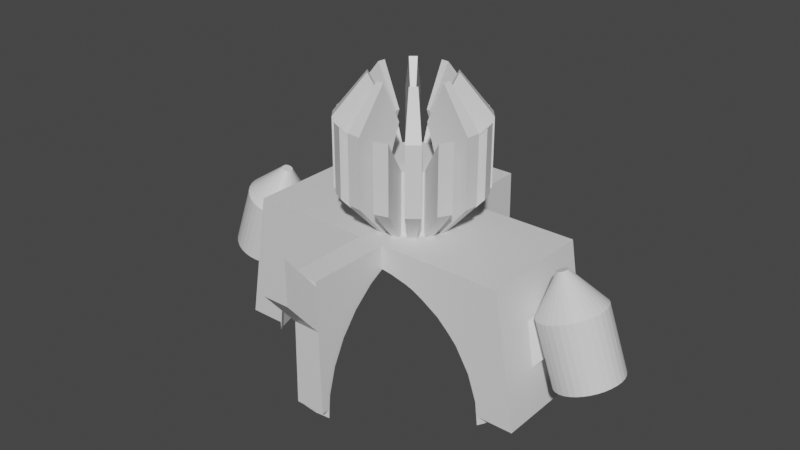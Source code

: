 # Source: Robot.blend  (saved by Blender 3.0.42; exported with 4.5.12 LTS)
import bpy
from mathutils import Matrix  # noqa: F401  (used for matrix-valued properties, if any)

bpy.ops.wm.read_factory_settings(use_empty=True)
scene = bpy.context.scene
scene.name = 'Scene'

# ---- collections
col_collection = bpy.data.collections.new('Collection'); scene.collection.children.link(col_collection)

# ---- materials (node trees are filled in below, after node groups)
mat_primary = bpy.data.materials.new('Primary')
mat_primary.alpha_threshold = 0.0
mat_primary.use_transparent_shadow = False
mat_primary.line_color = (0.0, 0.0, 0.0, 1.0)
mat_second = bpy.data.materials.new('Second')
mat_second.alpha_threshold = 0.0
mat_second.use_transparent_shadow = False
mat_second.line_color = (0.0, 0.0, 0.0, 1.0)
mat_third = bpy.data.materials.new('Third')
mat_third.use_transparent_shadow = False

# ---- material node trees
mat_primary.use_nodes = True; mat_primary.node_tree.nodes.clear()
_N = mat_primary.node_tree.nodes; _L = mat_primary.node_tree.links
n0 = _N.new('ShaderNodeOutputMaterial'); n0.name = 'Material Output'; n0.location = (300, 300)
n1 = _N.new('ShaderNodeBsdfPrincipled'); n1.name = 'Principled BSDF'; n1.location = (10, 300)
n1.distribution = 'GGX'
n1.subsurface_method = 'RANDOM_WALK_SKIN'
n1.inputs[2].default_value = 0.4
n1.inputs[3].default_value = 1.45
n1.inputs[27].default_value = (0.0, 0.0, 0.0, 1.0)
n1.inputs[28].default_value = 1.0
_L.new(n1.outputs[0], n0.inputs[0])
n0.is_active_output = True
mat_second.use_nodes = True; mat_second.node_tree.nodes.clear()
_N = mat_second.node_tree.nodes; _L = mat_second.node_tree.links
n0 = _N.new('ShaderNodeOutputMaterial'); n0.name = 'Material Output'; n0.location = (300, 300)
n1 = _N.new('ShaderNodeBsdfPrincipled'); n1.name = 'Principled BSDF'; n1.location = (10, 300)
n1.distribution = 'GGX'
n1.subsurface_method = 'RANDOM_WALK_SKIN'
n1.inputs[2].default_value = 0.4
n1.inputs[3].default_value = 1.45
n1.inputs[27].default_value = (0.0, 0.0, 0.0, 1.0)
n1.inputs[28].default_value = 1.0
_L.new(n1.outputs[0], n0.inputs[0])
n0.is_active_output = True
mat_third.use_nodes = True; mat_third.node_tree.nodes.clear()
_N = mat_third.node_tree.nodes; _L = mat_third.node_tree.links
n0 = _N.new('ShaderNodeBsdfPrincipled'); n0.name = 'Principled BSDF'; n0.location = (10, 300)
n0.distribution = 'GGX'
n0.subsurface_method = 'RANDOM_WALK_SKIN'
n0.inputs[3].default_value = 1.45
n0.inputs[27].default_value = (0.0, 0.0, 0.0, 1.0)
n0.inputs[28].default_value = 1.0
n1 = _N.new('ShaderNodeOutputMaterial'); n1.name = 'Material Output'; n1.location = (300, 300)
_L.new(n0.outputs[0], n1.inputs[0])
n1.is_active_output = True

# ---- world
world_world = bpy.data.worlds.new('World'); scene.world = world_world
world_world.use_nodes = True; world_world.node_tree.nodes.clear()
_N = world_world.node_tree.nodes; _L = world_world.node_tree.links
n0 = _N.new('ShaderNodeOutputWorld'); n0.name = 'World Output'; n0.location = (300, 300)
n1 = _N.new('ShaderNodeBackground'); n1.name = 'Background'; n1.location = (10, 300)
n1.inputs[0].default_value = (0.05088, 0.05088, 0.05088, 1.0)
_L.new(n1.outputs[0], n0.inputs[0])
n0.is_active_output = True
world_world.color = (0.05088, 0.05088, 0.05088)
world_world.use_sun_shadow = False
world_world.sun_shadow_jitter_overblur = 0.0

# ---- meshes
me_cube_001 = bpy.data.meshes.new('Cube.001')
me_cube_001.from_pydata([(1.165, -0.4303, 0.01932), (1.0, -0.4303, 1.0), (-1.165, -0.4303, 0.01932), (-1.0, -0.4303, 1.0), (1.165, 0.4303, 0.01932), (1.0, 0.4303, 1.0), (-1.165, 0.4303, 0.01932), (-1.0, 0.4303, 1.0), (0.09468, -0.4303, 1.0), (-0.09468, -0.4303, 1.0), (-0.09468, 0.4303, 1.0), (0.09468, 0.4303, 1.0), (0.1103, 1.032, 0.01932), (-0.1103, 1.032, 0.01932), (-0.09468, 1.032, 1.0), (0.09468, 1.032, 1.0), (-0.1103, -1.048, 0.01932), (0.1103, -1.048, 0.01932), (0.09468, -1.048, 1.0), (-0.09468, -1.048, 1.0), (1.209e-07, -8.077e-08, 1.0), (-0.0964, -0.4303, 0.8922), (-0.2876, -0.4303, 0.8518), (0.5572, 0.4303, 0.7071), (-0.1783, -0.4303, 0.8794), (-0.6441, -0.4303, 0.6249), (0.8125, -0.4303, 0.3827), (-0.3472, 0.4303, 0.8315), (-0.2876, 0.4303, 0.8518), (-0.5572, -0.4303, 0.7071), (0.09936, -0.6973, 0.7071), (0.6441, 0.4303, 0.6249), (-0.4303, -0.4303, 0.7879), (-0.3472, -0.4303, 0.8315), (-0.4303, 0.4303, 0.7879), (0.8767, -0.4303, 0.1951), (0.9221, -0.382, 0.01932), (0.7082, 0.4303, 0.5556), (0.1018, -0.8214, 0.5556), (0.8963, -0.4303, 0.01932), (-0.7082, -0.4303, 0.5556), (-0.8963, -0.4303, 0.01932), (-0.8767, -0.4303, 0.1951), (0.4303, -0.4303, 0.7879), (-0.1783, 0.4303, 0.8794), (0.5572, -0.4303, 0.7071), (-0.8125, -0.4303, 0.3827), (0.6441, -0.4303, 0.6249), (0.8125, 0.4303, 0.3827), (0.1045, -0.9136, 0.3827), (0.2876, -0.4303, 0.8518), (0.3472, -0.4303, 0.8315), (0.1075, -0.9702, 0.1951), (0.8767, 0.4303, 0.1951), (-0.09737, -0.546, 0.8315), (-0.0964, 0.4303, 0.8922), (-0.09687, 0.487, 0.863), (-0.09936, -0.6973, 0.7071), (0.4303, 0.4303, 0.7879), (-0.1018, -0.8214, 0.5556), (0.1783, 0.4303, 0.8794), (0.0964, 0.4303, 0.8922), (0.8963, 0.4303, 0.01932), (0.2876, 0.4303, 0.8518), (0.9221, 0.382, 0.01932), (0.1783, -0.4303, 0.8794), (0.3472, 0.4303, 0.8315), (-0.1045, -0.9136, 0.3827), (-0.09737, 0.546, 0.8315), (-0.1075, -0.9702, 0.1951), (-0.9221, -0.382, 0.01932), (0.09687, -0.487, 0.863), (0.0964, -0.4303, 0.8922), (0.9789, 0.1947, 0.01932), (-3.111e-07, -0.9981, 0.01932), (-0.09936, 0.6973, 0.7071), (-0.9789, -0.1947, 0.01932), (0.9981, -2.033e-07, 0.01932), (-0.1103, -0.9872, 0.01932), (0.1103, -0.9872, 0.01932), (-0.1018, 0.8214, 0.5556), (-0.9981, 4.416e-07, 0.01932), (-0.09687, -0.487, 0.863), (0.9789, -0.1947, 0.01932), (-0.1045, 0.9136, 0.3827), (1.146e-07, 0.9981, 0.01932), (0.1103, 0.9872, 0.01932), (0.09737, -0.546, 0.8315), (-0.1075, 0.9702, 0.1951), (0.1075, 0.9702, 0.1951), (0.7082, -0.4303, 0.5556), (-0.1103, 0.9872, 0.01932), (-0.8963, 0.4303, 0.01932), (-0.9221, 0.382, 0.01932), (-0.9789, 0.1947, 0.01932), (0.1045, 0.9136, 0.3827), (0.09687, 0.487, 0.863), (0.09737, 0.546, 0.8315), (-0.7082, 0.4303, 0.5556), (-0.6441, 0.4303, 0.6249), (-0.8125, 0.4303, 0.3827), (0.09936, 0.6973, 0.7071), (-0.5572, 0.4303, 0.7071), (0.1018, 0.8214, 0.5556), (-0.8767, 0.4303, 0.1951), (-0.5173, 0.1029, 1.258), (-0.5274, -7.487e-10, 1.258), (-0.2539, 1.751e-08, 0.9544), (-0.2539, 1.751e-08, 1.454), (-0.249, 0.04953, 0.9544), (-0.249, 0.04953, 1.454), (-0.2346, 0.09715, 0.9544), (-0.2346, 0.09715, 1.454), (-0.2111, 0.141, 0.9544), (-0.2111, 0.141, 1.454), (-0.1795, 0.1795, 0.9544), (-0.1795, 0.1795, 1.454), (-0.141, 0.2111, 0.9544), (-0.141, 0.2111, 1.454), (-0.09715, 0.2346, 0.9544), (-0.09715, 0.2346, 1.454), (-0.04953, 0.249, 0.9544), (-0.04953, 0.249, 1.454), (1.867e-09, 0.2539, 0.9544), (1.867e-09, 0.2539, 1.454), (0.04953, 0.249, 0.9544), (0.04953, 0.249, 1.454), (0.09715, 0.2346, 0.9544), (0.09715, 0.2346, 1.454), (0.141, 0.2111, 0.9544), (0.141, 0.2111, 1.454), (0.1795, 0.1795, 0.9544), (0.1795, 0.1795, 1.454), (0.2111, 0.141, 0.9544), (0.2111, 0.141, 1.454), (0.2346, 0.09715, 0.9544), (0.2346, 0.09715, 1.454), (0.249, 0.04953, 0.9544), (0.249, 0.04953, 1.454), (0.2539, 1.751e-08, 0.9544), (0.2539, 1.751e-08, 1.454), (0.249, -0.04953, 0.9544), (0.249, -0.04953, 1.454), (0.2346, -0.09715, 0.9544), (0.2346, -0.09715, 1.454), (0.2111, -0.141, 0.9544), (0.2111, -0.141, 1.454), (0.1795, -0.1795, 0.9544), (0.1795, -0.1795, 1.454), (0.141, -0.2111, 0.9544), (0.141, -0.2111, 1.454), (0.09715, -0.2346, 0.9544), (0.09715, -0.2346, 1.454), (0.04953, -0.249, 0.9544), (0.04953, -0.249, 1.454), (9.936e-09, -0.2539, 0.9544), (9.936e-09, -0.2539, 1.454), (-0.04953, -0.249, 0.9544), (-0.04953, -0.249, 1.454), (-0.09715, -0.2346, 0.9544), (-0.09715, -0.2346, 1.454), (-0.141, -0.2111, 0.9544), (-0.141, -0.2111, 1.454), (-0.1795, -0.1795, 0.9544), (-0.1795, -0.1795, 1.454), (-0.2111, -0.141, 0.9544), (-0.2111, -0.141, 1.454), (-0.2346, -0.09715, 0.9544), (-0.2346, -0.09715, 1.454), (-0.249, -0.04953, 0.9544), (-0.249, -0.04953, 1.454), (-0.5173, 0.1029, 1.757), (-0.5274, -7.487e-10, 1.757), (-0.4873, 0.2018, 1.757), (-0.4873, 0.2018, 1.258), (-0.4385, 0.293, 1.258), (-0.4385, 0.293, 1.757), (-0.3729, 0.3729, 1.757), (-0.3729, 0.3729, 1.258), (-0.293, 0.4385, 1.258), (-0.293, 0.4385, 1.757), (-0.2018, 0.4873, 1.757), (-0.2018, 0.4873, 1.258), (-0.1029, 0.5173, 1.258), (-0.1029, 0.5173, 1.757), (-1.363e-10, 0.5274, 1.757), (-1.363e-10, 0.5274, 1.258), (0.1029, 0.5173, 1.258), (0.1029, 0.5173, 1.757), (0.2018, 0.4873, 1.757), (0.2018, 0.4873, 1.258), (0.293, 0.4385, 1.258), (0.293, 0.4385, 1.757), (0.3729, 0.3729, 1.757), (0.3729, 0.3729, 1.258), (0.4385, 0.293, 1.258), (0.4385, 0.293, 1.757), (0.4873, 0.2018, 1.757), (0.4873, 0.2018, 1.258), (0.5173, 0.1029, 1.258), (0.5173, 0.1029, 1.757), (0.5274, -7.487e-10, 1.757), (0.5274, -7.487e-10, 1.258), (0.5173, -0.1029, 1.258), (0.5173, -0.1029, 1.757), (0.4873, -0.2018, 1.757), (0.4873, -0.2018, 1.258), (0.4385, -0.293, 1.258), (0.4385, -0.293, 1.757), (0.3729, -0.3729, 1.757), (0.3729, -0.3729, 1.258), (0.293, -0.4385, 1.258), (0.293, -0.4385, 1.757), (0.2018, -0.4873, 1.757), (0.2018, -0.4873, 1.258), (0.1029, -0.5173, 1.258), (0.1029, -0.5173, 1.757), (1.663e-08, -0.5274, 1.757), (1.663e-08, -0.5274, 1.258), (-0.1029, -0.5173, 1.258), (-0.1029, -0.5173, 1.757), (-0.2018, -0.4873, 1.757), (-0.2018, -0.4873, 1.258), (-0.293, -0.4385, 1.258), (-0.293, -0.4385, 1.757), (-0.3729, -0.3729, 1.757), (-0.3729, -0.3729, 1.258), (-0.4385, -0.293, 1.258), (-0.4385, -0.293, 1.757), (-0.4873, -0.2018, 1.757), (-0.4873, -0.2018, 1.258), (-0.5173, -0.1029, 1.258), (-0.5173, -0.1029, 1.757), (-0.1391, 0.02767, 1.744), (-0.1418, 1.286e-08, 1.744), (-0.245, -0.1637, 2.047), (-0.2084, -0.2084, 2.047), (0.245, 0.1637, 2.047), (0.2084, 0.2084, 2.047), (-0.0788, 0.1179, 1.744), (-0.1003, 0.1003, 1.744), (0.02767, 0.1391, 1.744), (-4.251e-08, 0.1418, 1.744), (-0.05749, -0.289, 2.047), (-3.426e-08, -0.2947, 2.047), (0.05749, 0.289, 2.047), (-4.363e-08, 0.2947, 2.047), (0.1179, 0.0788, 1.744), (0.1003, 0.1003, 1.744), (0.1391, -0.02767, 1.744), (0.1418, 1.286e-08, 1.744), (0.1637, -0.245, 2.047), (0.2084, -0.2084, 2.047), (-0.1637, 0.245, 2.047), (-0.2084, 0.2084, 2.047), (0.0788, -0.1179, 1.744), (0.1003, -0.1003, 1.744), (-0.02767, -0.1391, 1.744), (-3.8e-08, -0.1418, 1.744), (0.289, -0.05749, 2.047), (0.2947, 2.661e-09, 2.047), (-0.1179, -0.0788, 1.744), (-0.1003, -0.1003, 1.744), (-0.289, 0.05749, 2.047), (-0.2947, 2.661e-09, 2.047), (-0.8315, -2.467e-08, 0.4882), (-0.9239, -2.871e-08, 0.3154), (-0.1913, 0.03806, 0.9135), (-0.3753, 0.07466, 0.8565), (-0.8155, 0.1622, 0.4882), (-0.8125, 0.4303, 0.3154), (-0.8767, 0.4303, 0.1278), (-0.1802, 0.07466, 0.9135), (-0.6935, 0.1379, 0.6398), (-0.6533, 0.2706, 0.6398), (-0.5133, 0.2126, 0.7641), (-0.4619, 0.3087, 0.7641), (0.8155, -0.1622, 0.4882), (0.7682, -0.3182, 0.4882), (-0.1084, 0.1622, 0.9135), (-0.2126, 0.3182, 0.8565), (-0.07466, 0.1802, 0.9135), (-0.8536, -0.3536, 0.3154), (-0.8125, -0.4303, 0.3154), (-0.03806, 0.1913, 0.9135), (-0.07466, 0.3753, 0.8565), (5.923e-08, 0.1951, 0.9135), (8.818e-08, 0.5556, 0.7641), (1.45e-08, 0.7071, 0.6398), (1.199e-07, -6.909e-08, 0.9327), (-0.03806, -0.1913, 0.9135), (0.9221, -0.382, -0.04801), (0.8963, -0.4303, -0.04801), (0.1464, 0.3536, 0.8565), (0.2126, 0.3182, 0.8565), (1.136e-07, 0.9981, -0.04801), (0.1103, 0.9872, -0.04801), (0.2706, 0.2706, 0.8565), (0.3182, 0.2126, 0.8565), (-3.121e-07, -0.9981, -0.04801), (-0.1103, -0.9872, -0.04801), (0.4619, 0.3087, 0.7641), (0.5879, 0.3928, 0.6398), (0.1913, -0.03806, 0.9135), (0.5133, 0.2126, 0.7641), (0.6533, 0.2706, 0.6398), (-0.9981, 4.533e-07, -0.04801), (-0.9789, 0.1947, -0.04801), (0.5449, 0.1084, 0.7641), (0.6935, 0.1379, 0.6398), (0.8155, 0.1622, 0.4882), (0.9061, 0.3753, 0.1278), (0.9619, 0.1913, 0.1278), (0.1951, 2.236e-08, 0.9135), (0.3827, 7.536e-10, 0.8565), (0.7071, 8.944e-08, 0.6398), (0.8315, 3.527e-08, 0.4882), (0.9239, 6.911e-08, 0.3154), (0.3753, -0.07466, 0.8565), (0.5449, -0.1084, 0.7641), (0.9061, -0.1802, 0.3154), (0.9619, -0.1913, 0.1278), (0.3536, -0.1464, 0.8565), (0.5133, -0.2126, 0.7641), (0.6533, -0.2706, 0.6398), (0.8536, -0.3536, 0.3154), (0.4619, -0.3087, 0.7641), (0.1084, -0.1622, 0.9135), (0.2126, -0.3182, 0.8565), (0.07466, -0.1802, 0.9135), (-0.9808, -3.12e-08, 0.1278), (-0.9619, -0.1913, 0.1278), (0.7082, -0.4303, 0.4882), (6.213e-08, -0.3827, 0.8565), (1.754e-08, -0.5556, 0.7641), (4.109e-08, -0.9239, 0.3154), (-3.093e-08, -0.9808, 0.1278), (-0.07466, -0.3753, 0.8565), (-0.07466, -0.1802, 0.9135), (-0.1464, -0.3536, 0.8565), (-0.1084, -0.1622, 0.9135), (-0.1379, -0.1379, 0.9135), (-0.2706, -0.2706, 0.8565), (-0.1622, -0.1084, 0.9135), (-0.3182, -0.2126, 0.8565), (-0.4619, -0.3087, 0.7641), (-0.3536, -0.1464, 0.8565), (-0.5133, -0.2126, 0.7641), (-0.9061, -0.3753, 0.1278), (-0.3753, -0.07466, 0.8565), (-0.5449, -0.1084, 0.7641), (-0.6935, -0.1379, 0.6398), (-0.9061, -0.1802, 0.3154), (-0.4303, -0.4303, 0.7206), (-0.3472, -0.4303, 0.7641), (0.9061, -0.3753, 0.1278), (0.8767, -0.4303, 0.1278), (-0.2876, 0.4303, 0.7844), (-0.1783, 0.4303, 0.8121), (0.5879, -0.3928, 0.6398), (0.5572, -0.4303, 0.6398), (-0.7082, -0.4303, 0.4882), (0.6441, -0.4303, 0.5575), (0.1045, -0.9136, 0.3154), (-0.1379, 0.1379, 0.9135), (-0.5556, -1.261e-08, 0.7641), (0.8125, 0.4303, 0.3154), (0.8767, 0.4303, 0.1278), (-0.0964, 0.4303, 0.8249), (0.1783, 0.4303, 0.8121), (0.0964, 0.4303, 0.8249), (0.2876, 0.4303, 0.7844), (0.9221, 0.382, -0.04801), (0.1464, -0.3536, 0.8565), (0.1783, -0.4303, 0.8121), (-0.1045, -0.9136, 0.3154), (-0.09687, 0.487, 0.7957), (-0.09737, 0.546, 0.7641), (-0.3536, 0.1464, 0.8565), (0.9789, 0.1947, -0.04801), (-0.09936, 0.6973, 0.6398), (-0.9789, -0.1947, -0.04801), (0.1075, -0.9702, 0.1278), (0.1103, -0.9872, -0.04801), (-0.2126, -0.3182, 0.8565), (0.9789, -0.1947, -0.04801), (-0.1018, 0.8214, 0.4882), (-0.1045, 0.9136, 0.3154), (4.724e-08, 0.9808, 0.1278), (-0.1075, 0.9702, 0.1278), (0.1075, 0.9702, 0.1278), (-0.1103, 0.9872, -0.04801), (-0.8963, 0.4303, -0.04801), (-0.9221, 0.382, -0.04801), (0.09687, 0.487, 0.7957), (0.09737, 0.546, 0.7641), (-0.5879, 0.3928, 0.6398), (-0.6441, 0.4303, 0.5575), (-0.5572, 0.4303, 0.6398), (-0.1951, 3.146e-09, 0.9135), (-0.3827, -5.053e-09, 0.8565), (-0.7071, -1.923e-08, 0.6398), (-0.5449, 0.1084, 0.7641), (-0.9619, 0.1913, 0.1278), (-0.7682, 0.3182, 0.4882), (-0.8767, -0.4303, 0.1278), (-0.1622, 0.1084, 0.9135), (-0.3182, 0.2126, 0.8565), (-0.2706, 0.2706, 0.8565), (-0.1464, 0.3536, 0.8565), (1.032e-07, 0.3827, 0.8565), (5.376e-08, 0.8315, 0.4882), (0.03806, 0.1913, 0.9135), (0.07466, 0.3753, 0.8565), (0.07466, 0.1802, 0.9135), (0.1084, 0.1622, 0.9135), (0.1379, 0.1379, 0.9135), (0.3928, 0.3928, 0.7641), (0.7682, 0.3182, 0.4882), (0.1913, 0.03806, 0.9135), (0.3753, 0.07466, 0.8565), (0.9061, 0.1802, 0.3154), (0.9808, -1.781e-08, 0.1278), (0.6935, -0.1379, 0.6398), (8.001e-08, -0.1951, 0.9135), (0.1622, -0.1084, 0.9135), (0.3182, -0.2126, 0.8565), (0.1379, -0.1379, 0.9135), (-0.1783, -0.4303, 0.8121), (0.03806, -0.1913, 0.9135), (0.07466, -0.3753, 0.8565), (1.21e-07, -0.7071, 0.6398), (-0.3928, -0.3928, 0.7641), (-0.5879, -0.3928, 0.6398), (0.09687, -0.487, 0.7957), (0.0964, -0.4303, 0.8249), (-0.6533, -0.2706, 0.6398), (-0.1913, -0.03806, 0.9135), (-0.8155, -0.1622, 0.4882), (0.5572, 0.4303, 0.6398), (-0.0964, -0.4303, 0.8249), (-0.6441, -0.4303, 0.5575), (-0.5572, -0.4303, 0.6398), (0.6441, 0.4303, 0.5575), (-0.8963, -0.4303, -0.04801), (-0.9221, -0.382, -0.04801), (0.7082, 0.4303, 0.4882), (0.2876, -0.4303, 0.7844), (-0.09737, -0.546, 0.7641), (-0.9061, 0.3753, 0.1278), (0.4303, 0.4303, 0.7206), (-0.09936, -0.6973, 0.6398), (-0.1018, -0.8214, 0.4882), (0.3472, 0.4303, 0.7641), (-0.1075, -0.9702, 0.1278), (0.9981, -1.916e-07, -0.04801), (-0.09687, -0.487, 0.7957), (0.09737, -0.546, 0.7641), (0.1045, 0.9136, 0.3154), (0.09936, 0.6973, 0.6398), (0.1018, 0.8214, 0.4882), (-0.9061, 0.1802, 0.3154), (-0.8536, 0.3536, 0.3154), (-0.3928, 0.3928, 0.7641), (-2.478e-08, 0.9239, 0.3154), (0.3928, -0.3928, 0.7641), (0.3472, -0.4303, 0.7641), (0.1622, 0.1084, 0.9135), (0.1802, 0.07466, 0.9135), (0.3536, 0.1464, 0.8565), (0.8536, 0.3536, 0.3154), (0.5556, -2.894e-08, 0.7641), (0.1802, -0.07466, 0.9135), (0.2706, -0.2706, 0.8565), (8.175e-08, -0.8315, 0.4882), (-0.1802, -0.07466, 0.9135), (-0.7682, -0.3182, 0.4882), (-0.2876, -0.4303, 0.7844), (0.09936, -0.6973, 0.6398), (0.8125, -0.4303, 0.3154), (0.1018, -0.8214, 0.4882), (0.8963, 0.4303, -0.04801), (-0.7082, 0.4303, 0.4882), (-0.4303, 0.4303, 0.7206), (-0.3472, 0.4303, 0.7641), (0.4303, -0.4303, 0.7206), (1.165, -0.1434, 0.01932), (1.165, 0.1434, 0.01932), (1.0, -0.1434, 1.0), (1.0, 0.1434, 1.0), (0.09468, -0.1434, 1.0), (0.09468, 0.1434, 1.0), (1.11, -0.4303, 0.3462), (1.055, -0.4303, 0.6731), (1.11, 0.4303, 0.3462), (1.055, 0.4303, 0.6731), (1.055, 0.1434, 0.6731), (1.11, 0.1434, 0.3462), (1.055, -0.1434, 0.6731), (1.11, -0.1434, 0.3462), (-1.11, -0.4303, 0.3462), (-1.055, -0.4303, 0.6731), (-1.11, 0.4303, 0.3462), (-1.055, 0.4303, 0.6731), (-1.165, -0.1434, 0.01932), (-1.165, 0.1434, 0.01932), (-1.0, -0.1434, 1.0), (-1.0, 0.1434, 1.0), (-0.09468, -0.1434, 1.0), (-0.09468, 0.1434, 1.0), (-1.11, -0.1434, 0.3462), (-1.11, 0.1434, 0.3462), (-1.055, -0.1434, 0.6731), (-1.055, 0.1434, 0.6731), (-1.258, -0.02869, 0.4667), (-1.258, 0.02869, 0.4667), (-1.203, -0.02869, 0.5975), (-1.203, 0.02869, 0.5975), (1.154, 0.02869, 0.5942), (1.209, 0.02869, 0.4634), (1.154, -0.02869, 0.5942), (1.209, -0.02869, 0.4634), (1.447, 0.2392, 0.3245), (1.283, 0.2392, 0.774), (1.491, 0.2346, 0.3405), (1.327, 0.2346, 0.79), (1.533, 0.221, 0.3559), (1.369, 0.221, 0.8054), (1.572, 0.1989, 0.37), (1.408, 0.1989, 0.8195), (1.606, 0.1691, 0.3824), (1.442, 0.1691, 0.8319), (1.634, 0.1329, 0.3926), (1.47, 0.1329, 0.8421), (1.654, 0.09153, 0.4001), (1.491, 0.09153, 0.8496), (1.667, 0.04666, 0.4048), (1.504, 0.04666, 0.8543), (1.672, -1.045e-08, 0.4063), (1.508, -1.045e-08, 0.8558), (1.667, -0.04666, 0.4048), (1.504, -0.04666, 0.8543), (1.654, -0.09153, 0.4001), (1.491, -0.09153, 0.8496), (1.634, -0.1329, 0.3926), (1.47, -0.1329, 0.8421), (1.606, -0.1691, 0.3824), (1.442, -0.1691, 0.8319), (1.572, -0.1989, 0.37), (1.408, -0.1989, 0.8195), (1.533, -0.221, 0.3559), (1.369, -0.221, 0.8054), (1.491, -0.2346, 0.3405), (1.327, -0.2346, 0.79), (1.447, -0.2392, 0.3245), (1.283, -0.2392, 0.774), (1.403, -0.2346, 0.3086), (1.239, -0.2346, 0.7581), (1.361, -0.221, 0.2932), (1.197, -0.221, 0.7427), (1.322, -0.1989, 0.2791), (1.158, -0.1989, 0.7286), (1.288, -0.1691, 0.2667), (1.124, -0.1691, 0.7162), (1.26, -0.1329, 0.2565), (1.096, -0.1329, 0.706), (1.239, -0.09153, 0.249), (1.076, -0.09153, 0.6985), (1.226, -0.04666, 0.2443), (1.063, -0.04666, 0.6938), (1.222, 2.852e-09, 0.2427), (1.058, 2.852e-09, 0.6922), (1.226, 0.04666, 0.2443), (1.063, 0.04666, 0.6938), (1.239, 0.09153, 0.249), (1.076, 0.09153, 0.6985), (1.26, 0.1329, 0.2565), (1.096, 0.1329, 0.706), (1.288, 0.1691, 0.2667), (1.124, 0.1691, 0.7162), (1.322, 0.1989, 0.2791), (1.158, 0.1989, 0.7286), (1.361, 0.221, 0.2932), (1.197, 0.221, 0.7427), (1.403, 0.2346, 0.3086), (1.239, 0.2346, 0.7581), (1.191, 0.03855, 1.028), (1.198, 0.03781, 1.03), (1.205, 0.03562, 1.033), (1.211, 0.03206, 1.035), (1.217, 0.02726, 1.037), (1.221, 0.02142, 1.039), (1.224, 0.01475, 1.04), (1.226, 0.007522, 1.041), (1.227, -6.372e-09, 1.041), (1.226, -0.007522, 1.041), (1.224, -0.01475, 1.04), (1.221, -0.02142, 1.039), (1.217, -0.02726, 1.037), (1.211, -0.03206, 1.035), (1.205, -0.03562, 1.033), (1.198, -0.03781, 1.03), (1.191, -0.03855, 1.028), (1.184, -0.03781, 1.025), (1.177, -0.03562, 1.023), (1.171, -0.03206, 1.02), (1.165, -0.02726, 1.018), (1.161, -0.02142, 1.017), (1.157, -0.01475, 1.016), (1.155, -0.007522, 1.015), (1.155, -4.227e-09, 1.015), (1.155, 0.007522, 1.015), (1.157, 0.01475, 1.016), (1.161, 0.02142, 1.017), (1.165, 0.02726, 1.018), (1.171, 0.03206, 1.02), (1.177, 0.03562, 1.023), (1.184, 0.03781, 1.025), (-1.447, 0.2392, 0.3245), (-1.283, 0.2392, 0.774), (-1.491, 0.2346, 0.3405), (-1.327, 0.2346, 0.79), (-1.533, 0.221, 0.3559), (-1.369, 0.221, 0.8053), (-1.572, 0.1989, 0.37), (-1.408, 0.1989, 0.8195), (-1.606, 0.1691, 0.3824), (-1.442, 0.1691, 0.8319), (-1.634, 0.1329, 0.3926), (-1.47, 0.1329, 0.8421), (-1.654, 0.09153, 0.4001), (-1.491, 0.09153, 0.8496), (-1.667, 0.04666, 0.4048), (-1.504, 0.04666, 0.8543), (-1.672, -1.045e-08, 0.4063), (-1.508, -1.045e-08, 0.8558), (-1.667, -0.04666, 0.4048), (-1.504, -0.04666, 0.8543), (-1.654, -0.09153, 0.4001), (-1.491, -0.09153, 0.8496), (-1.634, -0.1329, 0.3926), (-1.47, -0.1329, 0.8421), (-1.606, -0.1691, 0.3824), (-1.442, -0.1691, 0.8319), (-1.572, -0.1989, 0.37), (-1.408, -0.1989, 0.8195), (-1.533, -0.221, 0.3559), (-1.369, -0.221, 0.8053), (-1.491, -0.2346, 0.3405), (-1.327, -0.2346, 0.79), (-1.447, -0.2392, 0.3245), (-1.283, -0.2392, 0.774), (-1.403, -0.2346, 0.3086), (-1.239, -0.2346, 0.7581), (-1.361, -0.221, 0.2932), (-1.197, -0.221, 0.7427), (-1.322, -0.1989, 0.2791), (-1.158, -0.1989, 0.7286), (-1.288, -0.1691, 0.2667), (-1.124, -0.1691, 0.7162), (-1.26, -0.1329, 0.2565), (-1.096, -0.1329, 0.706), (-1.239, -0.09153, 0.249), (-1.076, -0.09153, 0.6985), (-1.226, -0.04666, 0.2443), (-1.063, -0.04666, 0.6938), (-1.222, 2.852e-09, 0.2427), (-1.058, 2.852e-09, 0.6922), (-1.226, 0.04666, 0.2443), (-1.063, 0.04666, 0.6938), (-1.239, 0.09153, 0.249), (-1.076, 0.09153, 0.6985), (-1.26, 0.1329, 0.2565), (-1.096, 0.1329, 0.706), (-1.288, 0.1691, 0.2667), (-1.124, 0.1691, 0.7162), (-1.322, 0.1989, 0.2791), (-1.158, 0.1989, 0.7286), (-1.361, 0.221, 0.2932), (-1.197, 0.221, 0.7427), (-1.403, 0.2346, 0.3086), (-1.239, 0.2346, 0.7581), (-1.191, 0.03855, 1.028), (-1.198, 0.03781, 1.03), (-1.205, 0.03562, 1.033), (-1.211, 0.03206, 1.035), (-1.217, 0.02726, 1.037), (-1.221, 0.02142, 1.039), (-1.224, 0.01475, 1.04), (-1.226, 0.007522, 1.041), (-1.227, -6.372e-09, 1.041), (-1.226, -0.007522, 1.041), (-1.224, -0.01475, 1.04), (-1.221, -0.02142, 1.039), (-1.217, -0.02726, 1.037), (-1.211, -0.03206, 1.035), (-1.205, -0.03562, 1.033), (-1.198, -0.03781, 1.03), (-1.191, -0.03855, 1.028), (-1.184, -0.03781, 1.025), (-1.177, -0.03562, 1.023), (-1.171, -0.03206, 1.02), (-1.165, -0.02726, 1.018), (-1.161, -0.02142, 1.017), (-1.157, -0.01475, 1.016), (-1.155, -0.007522, 1.015), (-1.155, -4.227e-09, 1.015), (-1.155, 0.007522, 1.015), (-1.157, 0.01475, 1.016), (-1.161, 0.02142, 1.017), (-1.165, 0.02726, 1.018), (-1.171, 0.03206, 1.02), (-1.177, 0.03562, 1.023), (-1.184, 0.03781, 1.025), (0.1004, -1.048, 0.6407), (0.0952, -1.048, 0.9676), (-0.1004, -1.048, 0.6407), (-0.0952, -1.048, 0.9676), (0.1004, -1.298, 0.9407), (0.0952, -1.298, 1.268), (-0.1004, -1.298, 0.9407), (-0.0952, -1.298, 1.268)], [], [(9, 3, 501, 500, 2, 41, 42, 46, 40, 25, 29, 32, 33, 22, 24, 21), (513, 507, 7, 503), (61, 11, 5, 495, 494, 4, 62, 53, 48, 37, 31, 23, 58, 66, 63, 60), (498, 488, 1, 493), (64, 62, 4, 487, 486, 0, 39, 36, 83, 77, 73), (490, 8, 1, 488), (506, 3, 9, 508), (20, 8, 490, 491, 11), (11, 10, 509, 508, 9, 8, 20), (2, 504, 505, 6, 92, 93, 94, 81, 76, 70, 41), (92, 6, 502, 503, 7, 10, 55, 44, 28, 27, 34, 102, 99, 98, 100, 104), (86, 12, 15, 11, 61, 96, 97, 101, 103, 95, 89), (0, 492, 493, 1, 8, 72, 65, 50, 51, 43, 45, 47, 90, 26, 35, 39), (8, 9, 19, 18), (13, 14, 15, 12), (10, 11, 15, 14), (91, 13, 12, 86, 85), (56, 55, 10, 14, 13, 91, 88, 84, 80, 75, 68), (715, 18, 19, 717), (72, 8, 18, 715, 714, 17, 79, 52, 49, 38, 30, 87, 71), (79, 17, 16, 78, 74), (16, 716, 717, 19, 9, 21, 82, 54, 57, 59, 67, 69, 78), (87, 30, 478, 457), (80, 84, 387, 386), (75, 80, 386, 380), (83, 36, 291, 385), (59, 57, 451, 452), (54, 82, 456, 448), (76, 81, 306, 381), (33, 32, 353, 354), (72, 71, 434, 435), (79, 74, 299, 383), (52, 79, 383, 382), (24, 22, 477, 428), (69, 67, 375, 454), (68, 75, 380, 377), (67, 59, 452, 375), (70, 76, 381, 445), (103, 101, 459, 460), (64, 73, 379, 372), (63, 66, 453, 371), (49, 52, 382, 363), (101, 97, 395, 459), (96, 61, 370, 394), (56, 68, 377, 376), (104, 100, 270, 271), (37, 48, 366, 446), (89, 95, 458, 390), (58, 23, 439, 450), (47, 45, 360, 362), (53, 62, 481, 367), (94, 93, 393, 307), (55, 56, 376, 368), (66, 58, 450, 453), (91, 85, 295, 391), (81, 94, 307, 306), (43, 51, 466, 485), (42, 41, 444, 405), (50, 65, 374, 447), (60, 63, 371, 369), (25, 40, 361, 441), (62, 64, 372, 481), (61, 60, 369, 370), (45, 43, 485, 360), (92, 104, 271, 392), (32, 29, 442, 353), (77, 83, 385, 455), (44, 55, 368, 358), (57, 54, 448, 451), (82, 21, 440, 456), (48, 53, 367, 366), (74, 78, 300, 299), (29, 25, 441, 442), (51, 50, 447, 466), (95, 103, 460, 458), (102, 34, 483, 398), (97, 96, 394, 395), (39, 35, 356, 292), (99, 102, 398, 397), (78, 69, 454, 300), (100, 98, 482, 270), (93, 92, 392, 393), (85, 86, 296, 295), (38, 49, 363, 480), (73, 77, 455, 379), (98, 99, 397, 482), (31, 37, 446, 443), (46, 42, 405, 283), (21, 24, 428, 440), (88, 91, 391, 389), (36, 39, 292, 291), (34, 27, 484, 483), (30, 38, 480, 478), (40, 46, 283, 361), (23, 31, 443, 439), (90, 47, 362, 332), (65, 72, 435, 374), (84, 88, 389, 387), (27, 28, 357, 484), (35, 26, 479, 356), (71, 87, 457, 434), (41, 70, 445, 444), (28, 44, 358, 357), (26, 90, 332, 479), (22, 33, 354, 477), (86, 89, 390, 296), (130, 129, 191, 192), (144, 146, 208, 205), (133, 131, 194, 195), (160, 162, 224, 221), (155, 156, 217, 218), (109, 110, 112, 111), (139, 140, 201, 202), (114, 113, 175, 176), (152, 154, 216, 213), (161, 159, 222, 223), (112, 114, 176, 173), (113, 114, 116, 115), (150, 149, 211, 212), (166, 165, 227, 228), (163, 164, 225, 226), (109, 107, 106, 105), (123, 124, 185, 186), (117, 118, 120, 119), (129, 127, 190, 191), (145, 143, 206, 207), (122, 121, 183, 184), (156, 158, 257, 258), (172, 108, 234, 264), (121, 122, 124, 123), (159, 160, 221, 222), (134, 133, 195, 196), (120, 122, 184, 181), (118, 117, 179, 180), (113, 111, 174, 175), (125, 126, 128, 127), (108, 110, 233, 234), (225, 164, 262, 236), (131, 132, 193, 194), (170, 169, 231, 232), (143, 144, 205, 206), (129, 130, 132, 131), (127, 128, 189, 190), (165, 163, 226, 227), (153, 151, 214, 215), (149, 147, 210, 211), (154, 153, 215, 216), (133, 134, 136, 135), (168, 170, 232, 229), (111, 112, 173, 174), (142, 141, 203, 204), (138, 137, 199, 200), (230, 229, 232, 231), (137, 138, 140, 139), (117, 115, 178, 179), (226, 225, 228, 227), (121, 119, 182, 183), (136, 138, 200, 197), (222, 221, 224, 223), (141, 142, 144, 143), (147, 148, 209, 210), (218, 217, 220, 219), (185, 124, 242, 246), (169, 167, 230, 231), (214, 213, 216, 215), (145, 146, 148, 147), (158, 157, 219, 220), (210, 209, 212, 211), (151, 152, 213, 214), (115, 116, 177, 178), (206, 205, 208, 207), (149, 150, 152, 151), (137, 135, 198, 199), (202, 201, 204, 203), (110, 109, 105, 171), (158, 220, 243, 257), (198, 197, 200, 199), (153, 154, 156, 155), (167, 168, 229, 230), (194, 193, 196, 195), (107, 108, 172, 106), (126, 125, 187, 188), (190, 189, 192, 191), (157, 158, 160, 159), (118, 180, 253, 239), (186, 185, 188, 187), (162, 161, 223, 224), (135, 136, 197, 198), (182, 181, 184, 183), (161, 162, 164, 163), (157, 155, 218, 219), (178, 177, 180, 179), (119, 120, 181, 182), (146, 145, 207, 208), (174, 173, 176, 175), (165, 166, 168, 167), (110, 108, 170, 168, 166, 164, 162, 160, 158, 156, 154, 152, 150, 148, 146, 144, 142, 140, 138, 136, 134, 132, 130, 128, 126, 124, 122, 120, 118, 116, 114, 112), (106, 172, 171, 105), (141, 139, 202, 203), (128, 130, 192, 189), (125, 123, 186, 187), (169, 170, 108, 107), (107, 109, 111, 113, 115, 117, 119, 121, 123, 125, 127, 129, 131, 133, 135, 137, 139, 141, 143, 145, 147, 149, 151, 153, 155, 157, 159, 161, 163, 165, 167, 169), (171, 172, 264, 263), (256, 255, 251, 252), (262, 261, 235, 236), (240, 239, 253, 254), (248, 247, 237, 238), (250, 249, 259, 260), (258, 257, 243, 244), (242, 241, 245, 246), (234, 233, 263, 264), (140, 142, 249, 250), (124, 126, 241, 242), (177, 116, 240, 254), (150, 212, 251, 255), (217, 156, 258, 244), (110, 171, 263, 233), (209, 148, 256, 252), (204, 201, 260, 259), (212, 209, 252, 251), (220, 217, 244, 243), (228, 225, 236, 235), (142, 204, 259, 249), (180, 177, 254, 253), (188, 185, 246, 245), (196, 193, 238, 237), (164, 166, 261, 262), (201, 140, 250, 260), (148, 150, 255, 256), (132, 134, 247, 248), (116, 118, 239, 240), (134, 196, 237, 247), (126, 188, 245, 241), (193, 132, 248, 238), (166, 228, 235, 261), (400, 268, 267, 399), (365, 402, 268, 400), (401, 273, 402, 365), (265, 269, 273, 401), (266, 461, 269, 265), (330, 403, 461, 266), (307, 403, 330, 306), (399, 267, 289), (393, 449, 403, 307), (267, 272, 289), (268, 378, 272, 267), (402, 275, 378, 268), (273, 274, 275, 402), (269, 404, 274, 273), (461, 462, 404, 269), (403, 449, 462, 461), (404, 482, 397, 396, 274), (482, 404, 462, 270), (270, 462, 449, 271), (271, 449, 393, 392), (272, 406, 289), (378, 407, 406, 272), (275, 276, 407, 378), (274, 396, 276, 275), (407, 408, 364, 406), (276, 463, 408, 407), (396, 398, 483, 463, 276), (396, 397, 398), (406, 364, 289), (364, 279, 289), (408, 280, 279, 364), (463, 484, 357, 280, 408), (463, 483, 484), (280, 409, 281, 279), (409, 280, 357, 358), (279, 281, 289), (281, 284, 289), (409, 285, 284, 281), (368, 376, 285, 409, 358), (287, 410, 285, 376, 377), (288, 287, 377, 380), (386, 411, 288, 380), (387, 464, 411, 386), (389, 388, 464, 387), (391, 295, 388, 389), (284, 286, 289), (285, 410, 286, 284), (464, 388, 390, 458), (390, 388, 295, 296), (289, 286, 412), (410, 413, 412, 286), (287, 395, 394, 413, 410), (395, 287, 288, 459), (288, 411, 460, 459), (411, 464, 458, 460), (293, 413, 394, 370, 369), (289, 412, 414), (413, 293, 414, 412), (289, 414, 415), (293, 294, 415, 414), (294, 293, 369, 371), (417, 453, 450), (289, 415, 416), (294, 297, 416, 415), (453, 417, 297, 294, 371), (289, 416, 467), (297, 298, 467, 416), (417, 301, 298, 297), (439, 302, 301, 417, 450), (302, 439, 443), (446, 418, 305, 302, 443), (366, 470, 418, 446), (367, 311, 470, 366), (311, 367, 481, 372), (289, 467, 468), (298, 469, 468, 467), (301, 304, 469, 298), (302, 305, 304, 301), (289, 468, 419), (469, 420, 419, 468), (304, 308, 420, 469), (305, 309, 308, 304), (418, 310, 309, 305), (470, 421, 310, 418), (311, 312, 421, 470), (312, 311, 372, 379), (310, 316, 315, 309), (421, 317, 316, 310), (312, 422, 317, 421), (455, 422, 312, 379), (289, 419, 313), (420, 314, 313, 419), (308, 471, 314, 420), (309, 315, 471, 308), (314, 318, 303, 313), (471, 319, 318, 314), (315, 423, 319, 471), (316, 277, 423, 315), (317, 320, 277, 316), (422, 321, 320, 317), (385, 321, 422, 455), (289, 313, 303), (320, 325, 278, 277), (321, 355, 325, 320), (291, 355, 321, 385), (472, 289, 303), (318, 322, 472, 303), (319, 323, 322, 318), (423, 324, 323, 319), (277, 278, 324, 423), (322, 426, 425, 472), (323, 326, 426, 322), (324, 359, 326, 323), (278, 332, 362, 359, 324), (278, 325, 479, 332), (325, 355, 356, 479), (292, 356, 355, 291), (425, 289, 472), (427, 289, 425), (426, 473, 427, 425), (326, 465, 473, 426), (359, 360, 485, 465, 326), (360, 359, 362), (465, 466, 447, 328, 473), (466, 465, 485), (327, 289, 427), (473, 328, 327, 427), (329, 289, 327), (328, 373, 329, 327), (374, 373, 328, 447), (429, 289, 329), (373, 430, 429, 329), (435, 434, 430, 373, 374), (299, 336, 382, 383), (424, 289, 429), (430, 333, 424, 429), (334, 333, 430, 434, 457), (431, 334, 457, 478), (480, 474, 431, 478), (335, 474, 480, 363), (336, 335, 363, 382), (334, 431, 451, 448), (451, 431, 474, 452), (452, 474, 335, 375), (375, 335, 336, 454), (454, 336, 299, 300), (290, 289, 424), (333, 337, 290, 424), (334, 448, 456, 337, 333), (338, 289, 290), (337, 339, 338, 290), (428, 339, 337, 456, 440), (340, 289, 338), (339, 384, 340, 338), (477, 384, 339, 428), (341, 289, 340), (384, 342, 341, 340), (432, 342, 384, 477, 354), (353, 432, 354), (441, 433, 442), (343, 289, 341), (342, 344, 343, 341), (432, 345, 344, 342), (433, 345, 432, 353, 442), (344, 346, 475, 343), (345, 347, 346, 344), (433, 436, 347, 345), (476, 436, 433, 441, 361), (282, 476, 361, 283), (348, 282, 283, 405), (445, 348, 405, 444), (475, 289, 343), (282, 352, 438, 476), (348, 331, 352, 282), (381, 331, 348, 445), (437, 289, 475), (346, 349, 437, 475), (347, 350, 349, 346), (436, 351, 350, 347), (476, 438, 351, 436), (350, 365, 400, 349), (351, 401, 365, 350), (438, 265, 401, 351), (352, 266, 265, 438), (331, 330, 266, 352), (306, 330, 331, 381), (437, 399, 289), (349, 400, 399, 437), (11, 491, 489, 5), (491, 490, 488, 489), (495, 5, 489, 496), (496, 489, 488, 498), (487, 497, 499, 486), (496, 498, 520, 518), (4, 494, 497, 487), (494, 495, 496, 497), (486, 499, 492, 0), (499, 498, 493, 492), (505, 511, 502, 6), (511, 513, 503, 502), (500, 501, 512, 510), (513, 511, 515, 517), (2, 500, 510, 504), (504, 510, 511, 505), (7, 507, 509, 10), (507, 506, 508, 509), (501, 3, 506, 512), (512, 506, 507, 513), (514, 516, 517, 515), (512, 513, 517, 516), (511, 510, 514, 515), (510, 512, 516, 514), (519, 518, 520, 521), (498, 499, 521, 520), (497, 496, 518, 519), (499, 497, 519, 521), (522, 523, 525, 524), (524, 525, 527, 526), (526, 527, 529, 528), (528, 529, 531, 530), (530, 531, 533, 532), (532, 533, 535, 534), (534, 535, 537, 536), (536, 537, 539, 538), (538, 539, 541, 540), (540, 541, 543, 542), (542, 543, 545, 544), (544, 545, 547, 546), (546, 547, 549, 548), (548, 549, 551, 550), (550, 551, 553, 552), (552, 553, 555, 554), (554, 555, 557, 556), (556, 557, 559, 558), (558, 559, 561, 560), (560, 561, 563, 562), (562, 563, 565, 564), (564, 565, 567, 566), (566, 567, 569, 568), (568, 569, 571, 570), (570, 571, 573, 572), (572, 573, 575, 574), (574, 575, 577, 576), (576, 577, 579, 578), (578, 579, 581, 580), (580, 581, 583, 582), (539, 537, 593, 594), (582, 583, 585, 584), (584, 585, 523, 522), (522, 524, 526, 528, 530, 532, 534, 536, 538, 540, 542, 544, 546, 548, 550, 552, 554, 556, 558, 560, 562, 564, 566, 568, 570, 572, 574, 576, 578, 580, 582, 584), (587, 586, 617, 616, 615, 614, 613, 612, 611, 610, 609, 608, 607, 606, 605, 604, 603, 602, 601, 600, 599, 598, 597, 596, 595, 594, 593, 592, 591, 590, 589, 588), (557, 555, 602, 603), (575, 573, 611, 612), (531, 529, 589, 590), (549, 547, 598, 599), (567, 565, 607, 608), (585, 583, 616, 617), (541, 539, 594, 595), (559, 557, 603, 604), (577, 575, 612, 613), (533, 531, 590, 591), (551, 549, 599, 600), (569, 567, 608, 609), (525, 523, 586, 587), (523, 585, 617, 586), (543, 541, 595, 596), (561, 559, 604, 605), (579, 577, 613, 614), (535, 533, 591, 592), (553, 551, 600, 601), (571, 569, 609, 610), (527, 525, 587, 588), (545, 543, 596, 597), (563, 561, 605, 606), (581, 579, 614, 615), (537, 535, 592, 593), (555, 553, 601, 602), (573, 571, 610, 611), (529, 527, 588, 589), (547, 545, 597, 598), (565, 563, 606, 607), (583, 581, 615, 616), (618, 620, 621, 619), (620, 622, 623, 621), (622, 624, 625, 623), (624, 626, 627, 625), (626, 628, 629, 627), (628, 630, 631, 629), (630, 632, 633, 631), (632, 634, 635, 633), (634, 636, 637, 635), (636, 638, 639, 637), (638, 640, 641, 639), (640, 642, 643, 641), (642, 644, 645, 643), (644, 646, 647, 645), (646, 648, 649, 647), (648, 650, 651, 649), (650, 652, 653, 651), (652, 654, 655, 653), (654, 656, 657, 655), (656, 658, 659, 657), (658, 660, 661, 659), (660, 662, 663, 661), (662, 664, 665, 663), (664, 666, 667, 665), (666, 668, 669, 667), (668, 670, 671, 669), (670, 672, 673, 671), (672, 674, 675, 673), (674, 676, 677, 675), (676, 678, 679, 677), (635, 690, 689, 633), (678, 680, 681, 679), (680, 618, 619, 681), (618, 680, 678, 676, 674, 672, 670, 668, 666, 664, 662, 660, 658, 656, 654, 652, 650, 648, 646, 644, 642, 640, 638, 636, 634, 632, 630, 628, 626, 624, 622, 620), (683, 684, 685, 686, 687, 688, 689, 690, 691, 692, 693, 694, 695, 696, 697, 698, 699, 700, 701, 702, 703, 704, 705, 706, 707, 708, 709, 710, 711, 712, 713, 682), (653, 699, 698, 651), (671, 708, 707, 669), (627, 686, 685, 625), (645, 695, 694, 643), (663, 704, 703, 661), (681, 713, 712, 679), (637, 691, 690, 635), (655, 700, 699, 653), (673, 709, 708, 671), (629, 687, 686, 627), (647, 696, 695, 645), (665, 705, 704, 663), (621, 683, 682, 619), (619, 682, 713, 681), (639, 692, 691, 637), (657, 701, 700, 655), (675, 710, 709, 673), (631, 688, 687, 629), (649, 697, 696, 647), (667, 706, 705, 665), (623, 684, 683, 621), (641, 693, 692, 639), (659, 702, 701, 657), (677, 711, 710, 675), (633, 689, 688, 631), (651, 698, 697, 649), (669, 707, 706, 667), (625, 685, 684, 623), (643, 694, 693, 641), (661, 703, 702, 659), (679, 712, 711, 677), (17, 714, 716, 16), (716, 714, 718, 720), (718, 719, 721, 720), (715, 717, 721, 719), (717, 716, 720, 721), (714, 715, 719, 718)])
me_cube_001.polygons.foreach_set('material_index', [0, 0, 0, 0, 0, 0, 0, 0, 0, 0, 0, 0, 0, 0, 0, 0, 0, 0, 0, 0, 0, 0, 0, 0, 0, 0, 0, 0, 0, 0, 0, 0, 0, 0, 0, 0, 0, 0, 0, 0, 0, 0, 0, 0, 0, 0, 0, 0, 0, 0, 0, 0, 0, 0, 0, 0, 0, 0, 0, 0, 0, 0, 0, 0, 0, 0, 0, 0, 0, 0, 0, 0, 0, 0, 0, 0, 0, 0, 0, 0, 0, 0, 0, 0, 0, 0, 0, 0, 0, 0, 0, 0, 0, 0, 0, 0, 0, 0, 0, 0, 0, 0, 0, 0, 0, 0, 0, 1, 0, 1, 0, 0, 0, 0, 1, 1, 1, 0, 0, 0, 0, 0, 0, 0, 1, 1, 0, 0, 0, 0, 0, 0, 1, 0, 1, 0, 0, 0, 0, 0, 0, 0, 0, 0, 1, 0, 0, 0, 1, 0, 0, 0, 1, 0, 0, 0, 1, 1, 1, 0, 0, 0, 0, 1, 1, 0, 0, 0, 0, 0, 1, 0, 1, 0, 0, 0, 1, 0, 0, 0, 0, 0, 1, 0, 0, 0, 0, 0, 1, 0, 0, 0, 0, 0, 1, 0, 2, 0, 0, 1, 0, 0, 0, 0, 1, 1, 1, 1, 1, 1, 1, 1, 0, 0, 0, 0, 0, 0, 0, 0, 0, 0, 0, 0, 0, 0, 0, 0, 0, 0, 0, 0, 0, 0, 0, 0, 0, 0, 0, 0, 0, 0, 0, 0, 0, 0, 0, 0, 0, 0, 0, 0, 2, 2, 2, 2, 2, 2, 2, 2, 0, 0, 0, 0, 0, 0, 0, 0, 0, 2, 2, 2, 0, 0, 0, 0, 0, 0, 0, 0, 0, 0, 0, 2, 2, 2, 2, 2, 2, 2, 2, 0, 0, 0, 0, 0, 0, 2, 2, 2, 2, 0, 0, 0, 0, 0, 0, 0, 0, 0, 0, 0, 0, 0, 2, 2, 2, 2, 2, 2, 2, 2, 0, 0, 0, 0, 0, 0, 0, 0, 0, 0, 0, 0, 0, 0, 0, 0, 2, 2, 2, 2, 2, 2, 2, 2, 0, 0, 0, 0, 0, 0, 0, 0, 0, 0, 0, 0, 0, 2, 2, 2, 2, 0, 0, 0, 0, 0, 0, 2, 2, 2, 2, 2, 2, 2, 2, 0, 0, 0, 0, 0, 0, 0, 0, 0, 0, 0, 2, 2, 2, 0, 0, 0, 0, 2, 2, 2, 2, 2, 0, 0, 0, 0, 0, 0, 0, 0, 0, 0, 0, 0, 0, 0, 0, 0, 2, 2, 2, 2, 2, 2, 2, 2, 0, 0, 0, 0, 0, 2, 0, 0, 0, 0, 0, 0, 0, 2, 0, 0, 0, 0, 0, 0, 2, 2, 2, 2, 2, 2, 2, 2, 0, 0, 0, 0, 0, 0, 0, 0, 0, 0, 0, 0, 0, 0, 0, 0, 0, 0, 0, 0, 0, 0, 0, 0, 0, 0, 0, 0, 0, 0, 0, 0, 0, 1, 0, 0, 0, 0, 0, 0, 0, 0, 0, 0, 0, 0, 0, 0, 0, 0, 0, 0, 0, 0, 0, 0, 0, 0, 0, 0, 0, 0, 0, 0, 0, 0, 0, 0, 0, 0, 0, 0, 0, 0, 0, 0, 0, 0, 0, 0, 0, 0, 0, 0, 0, 0, 0, 0, 0, 0, 0, 0, 0, 0, 0, 0, 0, 0, 0, 1, 0, 0, 0, 0, 0, 0, 0, 0, 0, 0, 0, 0, 0, 0, 0, 0, 0, 0, 0, 0, 0, 0, 0, 0, 0, 0, 0, 0, 0, 0, 0, 0, 0, 0, 0, 0, 0, 0])
_uv = me_cube_001.uv_layers.new(name='UVMap')
_uv.uv.foreach_set('vector', [0.625, 0.1667, 0.625, 0.25, 0.5417, 0.25, 0.4583, 0.25, 0.375, 0.25, 0.375, 0.2287, 0.4198, 0.2289, 0.4676, 0.2257, 0.5117, 0.2188, 0.5294, 0.2139, 0.5503, 0.2069, 0.5709, 0.1962, 0.582, 0.1889, 0.5872, 0.1837, 0.5943, 0.1739, 0.5975, 0.1667, 0.5417, 0.4167, 0.625, 0.4167, 0.625, 0.5, 0.5417, 0.5, 0.5975, 0.6667, 0.625, 0.6667, 0.625, 0.75, 0.5417, 0.75, 0.4583, 0.75, 0.375, 0.75, 0.375, 0.7287, 0.4198, 0.7289, 0.4676, 0.7257, 0.5117, 0.7188, 0.5294, 0.7139, 0.5503, 0.7069, 0.5709, 0.6962, 0.582, 0.6889, 0.5872, 0.6837, 0.5943, 0.6739, 0.5417, 0.9167, 0.625, 0.9167, 0.625, 1.0, 0.5417, 1.0, 0.3609, 0.7308, 0.375, 0.7287, 0.375, 0.75, 0.2917, 0.75, 0.2083, 0.75, 0.125, 0.75, 0.125, 0.7287, 0.1391, 0.7308, 0.1934, 0.7353, 0.25, 0.7368, 0.3066, 0.7353, 0.7917, 0.6667, 0.875, 0.6667, 0.875, 0.75, 0.7917, 0.75, 0.7917, 0.5, 0.875, 0.5, 0.875, 0.5833, 0.7917, 0.5833, 0.75, 0.625, 0.875, 0.6667, 0.7917, 0.6667, 0.7083, 0.6667, 0.625, 0.6667, 0.625, 0.6667, 0.625, 0.5833, 0.7083, 0.5833, 0.7917, 0.5833, 0.875, 0.5833, 0.875, 0.6667, 0.75, 0.625, 0.125, 0.5, 0.2083, 0.5, 0.2917, 0.5, 0.375, 0.5, 0.375, 0.5213, 0.3609, 0.5192, 0.3066, 0.5147, 0.25, 0.5132, 0.1934, 0.5147, 0.1391, 0.5192, 0.125, 0.5213, 0.375, 0.5213, 0.375, 0.5, 0.4583, 0.5, 0.5417, 0.5, 0.625, 0.5, 0.625, 0.5833, 0.5975, 0.5833, 0.5943, 0.5761, 0.5872, 0.5663, 0.582, 0.5611, 0.5709, 0.5538, 0.5503, 0.5431, 0.5294, 0.5361, 0.5117, 0.5312, 0.4676, 0.5243, 0.4198, 0.5211, 0.375, 0.6667, 0.375, 0.6667, 0.625, 0.6667, 0.625, 0.6667, 0.5975, 0.6667, 0.5901, 0.6667, 0.582, 0.6667, 0.5503, 0.6667, 0.5117, 0.6667, 0.4676, 0.6667, 0.4198, 0.6667, 0.375, 0.0, 0.4583, 0.0, 0.5417, 0.0, 0.625, 0.0, 0.625, 0.08333, 0.5975, 0.08333, 0.5943, 0.07609, 0.5872, 0.06634, 0.582, 0.06106, 0.5709, 0.05382, 0.5503, 0.04306, 0.5294, 0.03612, 0.5117, 0.03123, 0.4676, 0.02425, 0.4198, 0.02105, 0.375, 0.02126, 0.875, 0.6667, 0.875, 0.5833, 0.875, 0.5833, 0.875, 0.6667, 0.375, 0.5833, 0.625, 0.5833, 0.625, 0.6667, 0.375, 0.6667, 0.625, 0.5833, 0.625, 0.6667, 0.625, 0.6667, 0.625, 0.5833, 0.375, 0.5833, 0.375, 0.5833, 0.375, 0.6667, 0.375, 0.6667, 0.375, 0.625, 0.5901, 0.5833, 0.5975, 0.5833, 0.625, 0.5833, 0.625, 0.5833, 0.375, 0.5833, 0.375, 0.5833, 0.4198, 0.5833, 0.4676, 0.5833, 0.5117, 0.5833, 0.5503, 0.5833, 0.582, 0.5833, 0.6167, 0.08333, 0.625, 0.08333, 0.625, 0.1667, 0.6167, 0.1667, 0.5975, 0.08333, 0.625, 0.08333, 0.625, 0.08333, 0.6167, 0.08333, 0.5334, 0.08333, 0.375, 0.08333, 0.375, 0.08333, 0.4198, 0.08333, 0.4676, 0.08333, 0.5117, 0.08333, 0.5503, 0.08333, 0.582, 0.08333, 0.5901, 0.08333, 0.125, 0.6667, 0.125, 0.6667, 0.125, 0.5833, 0.125, 0.5833, 0.125, 0.625, 0.375, 0.1667, 0.5334, 0.1667, 0.6167, 0.1667, 0.625, 0.1667, 0.625, 0.1667, 0.5975, 0.1667, 0.5901, 0.1667, 0.582, 0.1667, 0.5503, 0.1667, 0.5117, 0.1667, 0.4676, 0.1667, 0.4198, 0.1667, 0.375, 0.1667, 0.582, 0.08333, 0.5503, 0.08333, 0.5503, 0.08333, 0.582, 0.08333, 0.5117, 0.5833, 0.4676, 0.5833, 0.4676, 0.5833, 0.5117, 0.5833, 0.5503, 0.5833, 0.5117, 0.5833, 0.5117, 0.5833, 0.5503, 0.5833, 0.1934, 0.7353, 0.1391, 0.7308, 0.1391, 0.7308, 0.1934, 0.7353, 0.5117, 0.1667, 0.5503, 0.1667, 0.5503, 0.1667, 0.5117, 0.1667, 0.582, 0.1667, 0.5901, 0.1667, 0.5901, 0.1667, 0.582, 0.1667, 0.1934, 0.5147, 0.25, 0.5132, 0.25, 0.5132, 0.1934, 0.5147, 0.582, 0.1889, 0.5709, 0.1962, 0.5709, 0.1962, 0.582, 0.1889, 0.5975, 0.08333, 0.5901, 0.08333, 0.5901, 0.08333, 0.5975, 0.08333, 0.125, 0.6667, 0.125, 0.625, 0.125, 0.625, 0.125, 0.6667, 0.4198, 0.08333, 0.375, 0.08333, 0.375, 0.08333, 0.4198, 0.08333, 0.5943, 0.1739, 0.5872, 0.1837, 0.5872, 0.1837, 0.5943, 0.1739, 0.4198, 0.1667, 0.4676, 0.1667, 0.4676, 0.1667, 0.4198, 0.1667, 0.582, 0.5833, 0.5503, 0.5833, 0.5503, 0.5833, 0.582, 0.5833, 0.4676, 0.1667, 0.5117, 0.1667, 0.5117, 0.1667, 0.4676, 0.1667, 0.1391, 0.5192, 0.1934, 0.5147, 0.1934, 0.5147, 0.1391, 0.5192, 0.5117, 0.6667, 0.5503, 0.6667, 0.5503, 0.6667, 0.5117, 0.6667, 0.3609, 0.7308, 0.3066, 0.7353, 0.3066, 0.7353, 0.3609, 0.7308, 0.5872, 0.6837, 0.582, 0.6889, 0.582, 0.6889, 0.5872, 0.6837, 0.4676, 0.08333, 0.4198, 0.08333, 0.4198, 0.08333, 0.4676, 0.08333, 0.5503, 0.6667, 0.582, 0.6667, 0.582, 0.6667, 0.5503, 0.6667, 0.5901, 0.6667, 0.5975, 0.6667, 0.5975, 0.6667, 0.5901, 0.6667, 0.5901, 0.5833, 0.582, 0.5833, 0.582, 0.5833, 0.5901, 0.5833, 0.4198, 0.5211, 0.4676, 0.5243, 0.4676, 0.5243, 0.4198, 0.5211, 0.5117, 0.7188, 0.4676, 0.7257, 0.4676, 0.7257, 0.5117, 0.7188, 0.4198, 0.6667, 0.4676, 0.6667, 0.4676, 0.6667, 0.4198, 0.6667, 0.5709, 0.6962, 0.5503, 0.7069, 0.5503, 0.7069, 0.5709, 0.6962, 0.5294, 0.03612, 0.5503, 0.04306, 0.5503, 0.04306, 0.5294, 0.03612, 0.4198, 0.7289, 0.375, 0.7287, 0.375, 0.7287, 0.4198, 0.7289, 0.3066, 0.5147, 0.3609, 0.5192, 0.3609, 0.5192, 0.3066, 0.5147, 0.5975, 0.5833, 0.5901, 0.5833, 0.5901, 0.5833, 0.5975, 0.5833, 0.582, 0.6889, 0.5709, 0.6962, 0.5709, 0.6962, 0.582, 0.6889, 0.375, 0.5833, 0.375, 0.625, 0.375, 0.625, 0.375, 0.5833, 0.25, 0.5132, 0.3066, 0.5147, 0.3066, 0.5147, 0.25, 0.5132, 0.5709, 0.05382, 0.582, 0.06106, 0.582, 0.06106, 0.5709, 0.05382, 0.4198, 0.2289, 0.375, 0.2287, 0.375, 0.2287, 0.4198, 0.2289, 0.5872, 0.06634, 0.5943, 0.07609, 0.5943, 0.07609, 0.5872, 0.06634, 0.5943, 0.6739, 0.5872, 0.6837, 0.5872, 0.6837, 0.5943, 0.6739, 0.5294, 0.2139, 0.5117, 0.2188, 0.5117, 0.2188, 0.5294, 0.2139, 0.375, 0.7287, 0.3609, 0.7308, 0.3609, 0.7308, 0.375, 0.7287, 0.5975, 0.6667, 0.5943, 0.6739, 0.5943, 0.6739, 0.5975, 0.6667, 0.5503, 0.04306, 0.5709, 0.05382, 0.5709, 0.05382, 0.5503, 0.04306, 0.375, 0.5213, 0.4198, 0.5211, 0.4198, 0.5211, 0.375, 0.5213, 0.5709, 0.1962, 0.5503, 0.2069, 0.5503, 0.2069, 0.5709, 0.1962, 0.25, 0.7368, 0.1934, 0.7353, 0.1934, 0.7353, 0.25, 0.7368, 0.5943, 0.5761, 0.5975, 0.5833, 0.5975, 0.5833, 0.5943, 0.5761, 0.5503, 0.1667, 0.582, 0.1667, 0.582, 0.1667, 0.5503, 0.1667, 0.5901, 0.1667, 0.5975, 0.1667, 0.5975, 0.1667, 0.5901, 0.1667, 0.4676, 0.7257, 0.4198, 0.7289, 0.4198, 0.7289, 0.4676, 0.7257, 0.125, 0.625, 0.125, 0.5833, 0.125, 0.5833, 0.125, 0.625, 0.5503, 0.2069, 0.5294, 0.2139, 0.5294, 0.2139, 0.5503, 0.2069, 0.582, 0.06106, 0.5872, 0.06634, 0.5872, 0.06634, 0.582, 0.06106, 0.4676, 0.6667, 0.5117, 0.6667, 0.5117, 0.6667, 0.4676, 0.6667, 0.5503, 0.5431, 0.5709, 0.5538, 0.5709, 0.5538, 0.5503, 0.5431, 0.582, 0.6667, 0.5901, 0.6667, 0.5901, 0.6667, 0.582, 0.6667, 0.375, 0.02126, 0.4198, 0.02105, 0.4198, 0.02105, 0.375, 0.02126, 0.5294, 0.5361, 0.5503, 0.5431, 0.5503, 0.5431, 0.5294, 0.5361, 0.375, 0.1667, 0.4198, 0.1667, 0.4198, 0.1667, 0.375, 0.1667, 0.4676, 0.5243, 0.5117, 0.5312, 0.5117, 0.5312, 0.4676, 0.5243, 0.3609, 0.5192, 0.375, 0.5213, 0.375, 0.5213, 0.3609, 0.5192, 0.375, 0.625, 0.375, 0.6667, 0.375, 0.6667, 0.375, 0.625, 0.5117, 0.08333, 0.4676, 0.08333, 0.4676, 0.08333, 0.5117, 0.08333, 0.3066, 0.7353, 0.25, 0.7368, 0.25, 0.7368, 0.3066, 0.7353, 0.5117, 0.5312, 0.5294, 0.5361, 0.5294, 0.5361, 0.5117, 0.5312, 0.5294, 0.7139, 0.5117, 0.7188, 0.5117, 0.7188, 0.5294, 0.7139, 0.4676, 0.2257, 0.4198, 0.2289, 0.4198, 0.2289, 0.4676, 0.2257, 0.5975, 0.1667, 0.5943, 0.1739, 0.5943, 0.1739, 0.5975, 0.1667, 0.4198, 0.5833, 0.375, 0.5833, 0.375, 0.5833, 0.4198, 0.5833, 0.1391, 0.7308, 0.125, 0.7287, 0.125, 0.7287, 0.1391, 0.7308, 0.5709, 0.5538, 0.582, 0.5611, 0.582, 0.5611, 0.5709, 0.5538, 0.5503, 0.08333, 0.5117, 0.08333, 0.5117, 0.08333, 0.5503, 0.08333, 0.5117, 0.2188, 0.4676, 0.2257, 0.4676, 0.2257, 0.5117, 0.2188, 0.5503, 0.7069, 0.5294, 0.7139, 0.5294, 0.7139, 0.5503, 0.7069, 0.5117, 0.03123, 0.5294, 0.03612, 0.5294, 0.03612, 0.5117, 0.03123, 0.5943, 0.07609, 0.5975, 0.08333, 0.5975, 0.08333, 0.5943, 0.07609, 0.4676, 0.5833, 0.4198, 0.5833, 0.4198, 0.5833, 0.4676, 0.5833, 0.582, 0.5611, 0.5872, 0.5663, 0.5872, 0.5663, 0.582, 0.5611, 0.4198, 0.02105, 0.4676, 0.02425, 0.4676, 0.02425, 0.4198, 0.02105, 0.5901, 0.08333, 0.582, 0.08333, 0.582, 0.08333, 0.5901, 0.08333, 0.125, 0.5213, 0.1391, 0.5192, 0.1391, 0.5192, 0.125, 0.5213, 0.5872, 0.5663, 0.5943, 0.5761, 0.5943, 0.5761, 0.5872, 0.5663, 0.4676, 0.02425, 0.5117, 0.03123, 0.5117, 0.03123, 0.4676, 0.02425, 0.5872, 0.1837, 0.582, 0.1889, 0.582, 0.1889, 0.5872, 0.1837, 0.375, 0.6667, 0.4198, 0.6667, 0.4198, 0.6667, 0.375, 0.6667, 0.6562, 1.0, 0.6562, 0.5, 0.6562, 0.5, 0.6562, 1.0, 0.1582, 0.02827, 0.1167, 0.05045, 0.1167, 0.05045, 0.1582, 0.02827, 0.8833, 0.05045, 0.9197, 0.08029, 0.9197, 0.08029, 0.8833, 0.05045, 0.02827, 0.3418, 0.05045, 0.3833, 0.05045, 0.3833, 0.02827, 0.3418, 0.25, 0.5, 0.25, 1.0, 0.25, 1.0, 0.25, 0.5, 0.9688, 0.5, 0.9688, 1.0, 0.9375, 1.0, 0.9375, 0.5, 0.5, 0.5, 0.5, 1.0, 0.5, 1.0, 0.5, 0.5, 0.9062, 1.0, 0.9062, 0.5, 0.9062, 0.5, 0.9062, 1.0, 0.02827, 0.1582, 0.01461, 0.2032, 0.01461, 0.2032, 0.02827, 0.1582, 0.5504, 0.3833, 0.5283, 0.3418, 0.5283, 0.3418, 0.5504, 0.3833, 0.3418, 0.4717, 0.3833, 0.4496, 0.3833, 0.4496, 0.3418, 0.4717, 0.9062, 0.5, 0.9062, 1.0, 0.875, 1.0, 0.875, 0.5, 0.3438, 1.0, 0.3438, 0.5, 0.3438, 0.5, 0.3438, 1.0, 0.09375, 1.0, 0.09375, 0.5, 0.09375, 0.5, 0.09375, 1.0, 0.125, 0.5, 0.125, 1.0, 0.125, 1.0, 0.125, 0.5, 0.7968, 0.4854, 0.75, 0.49, 0.75, 0.49, 0.7968, 0.4854, 0.75, 0.5, 0.75, 1.0, 0.75, 1.0, 0.75, 0.5, 0.8438, 0.5, 0.8438, 1.0, 0.8125, 1.0, 0.8125, 0.5, 0.9496, 0.1167, 0.9717, 0.1582, 0.9717, 0.1582, 0.9496, 0.1167, 0.6167, 0.05045, 0.6582, 0.02827, 0.6582, 0.02827, 0.6167, 0.05045, 0.7812, 1.0, 0.7812, 0.5, 0.7812, 0.5, 0.7812, 1.0, 0.01, 0.25, 0.01461, 0.2968, 0.01461, 0.2968, 0.01, 0.25, 0.0, 1.0, 0.0, 1.0, 0.0, 1.0, 0.0, 1.0, 0.7812, 0.5, 0.7812, 1.0, 0.75, 1.0, 0.75, 0.5, 0.1875, 0.5, 0.1875, 1.0, 0.1875, 1.0, 0.1875, 0.5, 0.5938, 1.0, 0.5938, 0.5, 0.5938, 0.5, 0.5938, 1.0, 0.4717, 0.3418, 0.4854, 0.2968, 0.4854, 0.2968, 0.4717, 0.3418, 0.8438, 1.0, 0.8438, 0.5, 0.8438, 0.5, 0.8438, 1.0, 0.8833, 0.4496, 0.8418, 0.4717, 0.8418, 0.4717, 0.8833, 0.4496, 0.7188, 0.5, 0.7188, 1.0, 0.6875, 1.0, 0.6875, 0.5, 0.25, 0.49, 0.2968, 0.4854, 0.2968, 0.4854, 0.25, 0.49, 0.125, 1.0, 0.125, 1.0, 0.125, 1.0, 0.125, 1.0, 0.625, 0.5, 0.625, 1.0, 0.625, 1.0, 0.625, 0.5, 0.03125, 1.0, 0.03125, 0.5, 0.03125, 0.5, 0.03125, 1.0, 0.4375, 0.5, 0.4375, 1.0, 0.4375, 1.0, 0.4375, 0.5, 0.6562, 0.5, 0.6562, 1.0, 0.625, 1.0, 0.625, 0.5, 0.6875, 0.5, 0.6875, 1.0, 0.6875, 1.0, 0.6875, 0.5, 0.6167, 0.4496, 0.5803, 0.4197, 0.5803, 0.4197, 0.6167, 0.4496, 0.5146, 0.2032, 0.5283, 0.1582, 0.5283, 0.1582, 0.5146, 0.2032, 0.5504, 0.1167, 0.5803, 0.08029, 0.5803, 0.08029, 0.5504, 0.1167, 0.2812, 1.0, 0.2812, 0.5, 0.2812, 0.5, 0.2812, 1.0, 0.5938, 0.5, 0.5938, 1.0, 0.5625, 1.0, 0.5625, 0.5, 0.1582, 0.4717, 0.2032, 0.4854, 0.2032, 0.4854, 0.1582, 0.4717, 0.9375, 0.5, 0.9375, 1.0, 0.9375, 1.0, 0.9375, 0.5, 0.4688, 1.0, 0.4688, 0.5, 0.4688, 0.5, 0.4688, 1.0, 0.5312, 1.0, 0.5312, 0.5, 0.5312, 0.5, 0.5312, 1.0, 0.0625, 0.5, 0.0625, 1.0, 0.03125, 1.0, 0.03125, 0.5, 0.5312, 0.5, 0.5312, 1.0, 0.5, 1.0, 0.5, 0.5, 0.9496, 0.3833, 0.9197, 0.4197, 0.9197, 0.4197, 0.9496, 0.3833, 0.125, 0.5, 0.125, 1.0, 0.09375, 1.0, 0.09375, 0.5, 0.9854, 0.2968, 0.9717, 0.3418, 0.9717, 0.3418, 0.9854, 0.2968, 0.3418, 0.02827, 0.2968, 0.01461, 0.2968, 0.01461, 0.3418, 0.02827, 0.1875, 0.5, 0.1875, 1.0, 0.1562, 1.0, 0.1562, 0.5, 0.4688, 0.5, 0.4688, 1.0, 0.4375, 1.0, 0.4375, 0.5, 0.375, 0.5, 0.375, 1.0, 0.375, 1.0, 0.375, 0.5, 0.25, 0.5, 0.25, 1.0, 0.2188, 1.0, 0.2188, 0.5, 0.75, 1.0, 0.75, 1.0, 0.75, 1.0, 0.75, 1.0, 0.7032, 0.4854, 0.6582, 0.4717, 0.6582, 0.4717, 0.7032, 0.4854, 0.3125, 0.5, 0.3125, 1.0, 0.2812, 1.0, 0.2812, 0.5, 0.4062, 0.5, 0.4062, 1.0, 0.375, 1.0, 0.375, 0.5, 0.2188, 1.0, 0.2188, 0.5, 0.2188, 0.5, 0.2188, 1.0, 0.375, 0.5, 0.375, 1.0, 0.3438, 1.0, 0.3438, 0.5, 0.3125, 0.5, 0.3125, 1.0, 0.3125, 1.0, 0.3125, 0.5, 0.875, 0.5, 0.875, 1.0, 0.875, 1.0, 0.875, 0.5, 0.4375, 0.5, 0.4375, 1.0, 0.4062, 1.0, 0.4062, 0.5, 0.3438, 0.5, 0.3438, 1.0, 0.3125, 1.0, 0.3125, 0.5, 0.7968, 0.01461, 0.8418, 0.02827, 0.8418, 0.02827, 0.7968, 0.01461, 0.5, 0.5, 0.5, 1.0, 0.4688, 1.0, 0.4688, 0.5, 0.9688, 1.0, 0.9688, 0.5, 0.9688, 0.5, 0.9688, 1.0, 0.2188, 1.0, 0.2188, 1.0, 0.2188, 1.0, 0.2188, 1.0, 0.5625, 0.5, 0.5625, 1.0, 0.5312, 1.0, 0.5312, 0.5, 0.2812, 0.5, 0.2812, 1.0, 0.25, 1.0, 0.25, 0.5, 0.0625, 0.5, 0.0625, 1.0, 0.0625, 1.0, 0.0625, 0.5, 0.625, 0.5, 0.625, 1.0, 0.5938, 1.0, 0.5938, 0.5, 0.0, 0.5, 0.0, 1.0, 0.0, 1.0, 0.0, 0.5, 0.7188, 1.0, 0.7188, 0.5, 0.7188, 0.5, 0.7188, 1.0, 0.6875, 0.5, 0.6875, 1.0, 0.6562, 1.0, 0.6562, 0.5, 0.2188, 0.5, 0.2188, 1.0, 0.1875, 1.0, 0.1875, 0.5, 0.8438, 1.0, 0.8438, 1.0, 0.8438, 1.0, 0.8438, 1.0, 0.75, 0.5, 0.75, 1.0, 0.7188, 1.0, 0.7188, 0.5, 0.1562, 1.0, 0.1562, 0.5, 0.1562, 0.5, 0.1562, 1.0, 0.5625, 0.5, 0.5625, 1.0, 0.5625, 1.0, 0.5625, 0.5, 0.8125, 0.5, 0.8125, 1.0, 0.7812, 1.0, 0.7812, 0.5, 0.1562, 0.5, 0.1562, 1.0, 0.125, 1.0, 0.125, 0.5, 0.5146, 0.2968, 0.51, 0.25, 0.51, 0.25, 0.5146, 0.2968, 0.875, 0.5, 0.875, 1.0, 0.8438, 1.0, 0.8438, 0.5, 0.8125, 0.5, 0.8125, 1.0, 0.8125, 1.0, 0.8125, 0.5, 0.4062, 1.0, 0.4062, 0.5, 0.4062, 0.5, 0.4062, 1.0, 0.9375, 0.5, 0.9375, 1.0, 0.9062, 1.0, 0.9062, 0.5, 0.09375, 0.5, 0.09375, 1.0, 0.0625, 1.0, 0.0625, 0.5, 0.2968, 0.4854, 0.25, 0.49, 0.2032, 0.4854, 0.1582, 0.4717, 0.1167, 0.4496, 0.08029, 0.4197, 0.05045, 0.3833, 0.02827, 0.3418, 0.01461, 0.2968, 0.01, 0.25, 0.01461, 0.2032, 0.02827, 0.1582, 0.05045, 0.1167, 0.08029, 0.08029, 0.1167, 0.05045, 0.1582, 0.02827, 0.2032, 0.01461, 0.25, 0.01, 0.2968, 0.01461, 0.3418, 0.02827, 0.3833, 0.05045, 0.4197, 0.08029, 0.4496, 0.1167, 0.4717, 0.1582, 0.4854, 0.2032, 0.49, 0.25, 0.4854, 0.2968, 0.4717, 0.3418, 0.4496, 0.3833, 0.4197, 0.4197, 0.3833, 0.4496, 0.3418, 0.4717, 1.0, 0.5, 1.0, 1.0, 0.9688, 1.0, 0.9688, 0.5, 0.7032, 0.01461, 0.75, 0.01, 0.75, 0.01, 0.7032, 0.01461, 0.4717, 0.1582, 0.4496, 0.1167, 0.4496, 0.1167, 0.4717, 0.1582, 0.9854, 0.2032, 0.99, 0.25, 0.99, 0.25, 0.9854, 0.2032, 0.03125, 0.5, 0.03125, 1.0, 0.0, 1.0, 0.0, 0.5, 0.75, 0.49, 0.7968, 0.4854, 0.8418, 0.4717, 0.8833, 0.4496, 0.9197, 0.4197, 0.9496, 0.3833, 0.9717, 0.3418, 0.9854, 0.2968, 0.99, 0.25, 0.9854, 0.2032, 0.9717, 0.1582, 0.9496, 0.1167, 0.9197, 0.08029, 0.8833, 0.05045, 0.8418, 0.02827, 0.7968, 0.01461, 0.75, 0.01, 0.7032, 0.01461, 0.6582, 0.02827, 0.6167, 0.05045, 0.5803, 0.08029, 0.5504, 0.1167, 0.5283, 0.1582, 0.5146, 0.2032, 0.51, 0.25, 0.5146, 0.2968, 0.5283, 0.3418, 0.5504, 0.3833, 0.5803, 0.4197, 0.6167, 0.4496, 0.6582, 0.4717, 0.7032, 0.4854, 0.9688, 1.0, 1.0, 1.0, 1.0, 1.0, 0.9688, 1.0, 0.08029, 0.08029, 0.05045, 0.1167, 0.05045, 0.1167, 0.08029, 0.08029, 0.08029, 0.4197, 0.1167, 0.4496, 0.1167, 0.4496, 0.08029, 0.4197, 0.4197, 0.4197, 0.4496, 0.3833, 0.4496, 0.3833, 0.4197, 0.4197, 0.4197, 0.08029, 0.3833, 0.05045, 0.3833, 0.05045, 0.4197, 0.08029, 0.25, 0.01, 0.2032, 0.01461, 0.2032, 0.01461, 0.25, 0.01, 0.01, 0.25, 0.01461, 0.2968, 0.01461, 0.2968, 0.01, 0.25, 0.49, 0.25, 0.4854, 0.2032, 0.4854, 0.2032, 0.49, 0.25, 0.25, 0.49, 0.2968, 0.4854, 0.2968, 0.4854, 0.25, 0.49, 0.25, 0.01, 0.2032, 0.01461, 0.2032, 0.01461, 0.25, 0.01, 0.49, 0.25, 0.4854, 0.2032, 0.4854, 0.2032, 0.49, 0.25, 0.875, 1.0, 0.875, 1.0, 0.875, 1.0, 0.875, 1.0, 0.3438, 1.0, 0.3438, 1.0, 0.3438, 1.0, 0.3438, 1.0, 0.25, 1.0, 0.25, 1.0, 0.25, 1.0, 0.25, 1.0, 0.9688, 1.0, 0.9688, 1.0, 0.9688, 1.0, 0.9688, 1.0, 0.375, 1.0, 0.375, 1.0, 0.375, 1.0, 0.375, 1.0, 0.4688, 1.0, 0.5, 1.0, 0.5, 1.0, 0.4688, 1.0, 0.3438, 1.0, 0.375, 1.0, 0.375, 1.0, 0.3438, 1.0, 0.2188, 1.0, 0.25, 1.0, 0.25, 1.0, 0.2188, 1.0, 0.09375, 1.0, 0.125, 1.0, 0.125, 1.0, 0.09375, 1.0, 0.4688, 1.0, 0.4688, 1.0, 0.4688, 1.0, 0.4688, 1.0, 0.8438, 1.0, 0.875, 1.0, 0.875, 1.0, 0.8438, 1.0, 0.7188, 1.0, 0.75, 1.0, 0.75, 1.0, 0.7188, 1.0, 0.5938, 1.0, 0.625, 1.0, 0.625, 1.0, 0.5938, 1.0, 0.08029, 0.4197, 0.1167, 0.4496, 0.1167, 0.4496, 0.08029, 0.4197, 0.5, 1.0, 0.5, 1.0, 0.5, 1.0, 0.5, 1.0, 0.08029, 0.08029, 0.05045, 0.1167, 0.05045, 0.1167, 0.08029, 0.08029, 0.4197, 0.08029, 0.3833, 0.05045, 0.3833, 0.05045, 0.4197, 0.08029, 0.4197, 0.4197, 0.4496, 0.3833, 0.4496, 0.3833, 0.4197, 0.4197, 0.5938, 1.0, 0.5938, 1.0, 0.5938, 1.0, 0.5938, 1.0, 0.7188, 1.0, 0.7188, 1.0, 0.7188, 1.0, 0.7188, 1.0, 0.625, 1.0, 0.625, 1.0, 0.625, 1.0, 0.625, 1.0, 0.09375, 1.0, 0.09375, 1.0, 0.09375, 1.0, 0.09375, 1.0, 0.75, 0.875, 0.7188, 0.875, 0.7188, 0.9375, 0.75, 0.9375, 0.75, 0.8125, 0.7188, 0.8125, 0.7188, 0.875, 0.75, 0.875, 0.75, 0.75, 0.7188, 0.75, 0.7188, 0.8125, 0.75, 0.8125, 0.75, 0.6875, 0.7188, 0.6875, 0.7188, 0.75, 0.75, 0.75, 0.75, 0.625, 0.7188, 0.625, 0.7188, 0.6875, 0.75, 0.6875, 0.75, 0.5625, 0.7188, 0.5625, 0.7188, 0.625, 0.75, 0.625, 0.7188, 0.5062, 0.7188, 0.5625, 0.75, 0.5625, 0.75, 0.5062, 0.75, 0.9375, 0.7188, 0.9375, 0.7344, 1.0, 0.6875, 0.5062, 0.6875, 0.5625, 0.7188, 0.5625, 0.7188, 0.5062, 0.7188, 0.9375, 0.6875, 0.9375, 0.7031, 1.0, 0.7188, 0.875, 0.6875, 0.875, 0.6875, 0.9375, 0.7188, 0.9375, 0.7188, 0.8125, 0.6875, 0.8125, 0.6875, 0.875, 0.7188, 0.875, 0.7188, 0.75, 0.6875, 0.75, 0.6875, 0.8125, 0.7188, 0.8125, 0.7188, 0.6875, 0.6875, 0.6875, 0.6875, 0.75, 0.7188, 0.75, 0.7188, 0.625, 0.6875, 0.625, 0.6875, 0.6875, 0.7188, 0.6875, 0.7188, 0.5625, 0.6875, 0.5625, 0.6875, 0.625, 0.7188, 0.625, 0.6875, 0.6875, 0.6631, 0.6875, 0.6562, 0.7161, 0.6562, 0.75, 0.6875, 0.75, 0.6631, 0.6875, 0.6875, 0.6875, 0.6875, 0.625, 0.6725, 0.625, 0.6725, 0.625, 0.6875, 0.625, 0.6875, 0.5625, 0.6774, 0.5625, 0.6774, 0.5625, 0.6875, 0.5625, 0.6875, 0.5062, 0.6787, 0.5062, 0.6875, 0.9375, 0.6562, 0.9375, 0.6719, 1.0, 0.6875, 0.875, 0.6562, 0.875, 0.6562, 0.9375, 0.6875, 0.9375, 0.6875, 0.8125, 0.6562, 0.8125, 0.6562, 0.875, 0.6875, 0.875, 0.6875, 0.75, 0.6562, 0.75, 0.6562, 0.8125, 0.6875, 0.8125, 0.6562, 0.875, 0.625, 0.875, 0.625, 0.9375, 0.6562, 0.9375, 0.6562, 0.8125, 0.625, 0.8125, 0.625, 0.875, 0.6562, 0.875, 0.6562, 0.75, 0.6453, 0.75, 0.625, 0.7906, 0.625, 0.8125, 0.6562, 0.8125, 0.6562, 0.75, 0.6562, 0.7161, 0.6453, 0.75, 0.6562, 0.9375, 0.625, 0.9375, 0.6406, 1.0, 0.625, 0.9375, 0.5937, 0.9375, 0.6094, 1.0, 0.625, 0.875, 0.5937, 0.875, 0.5937, 0.9375, 0.625, 0.9375, 0.625, 0.8125, 0.608, 0.8125, 0.5938, 0.8262, 0.5937, 0.875, 0.625, 0.875, 0.625, 0.8125, 0.625, 0.7906, 0.608, 0.8125, 0.5937, 0.875, 0.5625, 0.875, 0.5625, 0.9375, 0.5937, 0.9375, 0.5625, 0.875, 0.5937, 0.875, 0.5938, 0.8262, 0.5625, 0.845, 0.5937, 0.9375, 0.5625, 0.9375, 0.5781, 1.0, 0.5625, 0.9375, 0.5312, 0.9375, 0.5469, 1.0, 0.5625, 0.875, 0.5312, 0.875, 0.5312, 0.9375, 0.5625, 0.9375, 0.535, 0.8536, 0.5312, 0.8338, 0.5312, 0.875, 0.5625, 0.875, 0.5625, 0.845, 0.5, 0.8125, 0.5, 0.875, 0.5312, 0.875, 0.5312, 0.8338, 0.5281, 0.8125, 0.5, 0.75, 0.5, 0.8125, 0.5281, 0.8125, 0.5225, 0.75, 0.5196, 0.6875, 0.5, 0.6875, 0.5, 0.75, 0.5225, 0.75, 0.5181, 0.625, 0.5, 0.625, 0.5, 0.6875, 0.5196, 0.6875, 0.5176, 0.5625, 0.5, 0.5625, 0.5, 0.625, 0.5181, 0.625, 0.5177, 0.5062, 0.5, 0.5062, 0.5, 0.5625, 0.5176, 0.5625, 0.5312, 0.9375, 0.5, 0.9375, 0.5156, 1.0, 0.5312, 0.875, 0.5, 0.875, 0.5, 0.9375, 0.5312, 0.9375, 0.5, 0.625, 0.5, 0.5625, 0.4824, 0.5625, 0.4819, 0.625, 0.4824, 0.5625, 0.5, 0.5625, 0.5, 0.5062, 0.4823, 0.5062, 0.4844, 1.0, 0.5, 0.9375, 0.4687, 0.9375, 0.5, 0.875, 0.4687, 0.875, 0.4687, 0.9375, 0.5, 0.9375, 0.5, 0.8125, 0.4719, 0.8125, 0.4687, 0.8338, 0.4687, 0.875, 0.5, 0.875, 0.4719, 0.8125, 0.5, 0.8125, 0.5, 0.75, 0.4775, 0.75, 0.5, 0.75, 0.5, 0.6875, 0.4804, 0.6875, 0.4775, 0.75, 0.5, 0.6875, 0.5, 0.625, 0.4819, 0.625, 0.4804, 0.6875, 0.4375, 0.875, 0.4687, 0.875, 0.4687, 0.8338, 0.465, 0.8536, 0.4375, 0.845, 0.4531, 1.0, 0.4687, 0.9375, 0.4375, 0.9375, 0.4687, 0.875, 0.4375, 0.875, 0.4375, 0.9375, 0.4687, 0.9375, 0.4219, 1.0, 0.4375, 0.9375, 0.4062, 0.9375, 0.4375, 0.875, 0.4062, 0.875, 0.4062, 0.9375, 0.4375, 0.9375, 0.4062, 0.875, 0.4375, 0.875, 0.4375, 0.845, 0.4062, 0.8262, 0.375, 0.8125, 0.392, 0.8125, 0.375, 0.7906, 0.3906, 1.0, 0.4062, 0.9375, 0.375, 0.9375, 0.4062, 0.875, 0.375, 0.875, 0.375, 0.9375, 0.4062, 0.9375, 0.392, 0.8125, 0.375, 0.8125, 0.375, 0.875, 0.4062, 0.875, 0.4062, 0.8262, 0.3594, 1.0, 0.375, 0.9375, 0.3437, 0.9375, 0.375, 0.875, 0.3438, 0.875, 0.3437, 0.9375, 0.375, 0.9375, 0.375, 0.8125, 0.3438, 0.8125, 0.3438, 0.875, 0.375, 0.875, 0.3547, 0.75, 0.3438, 0.75, 0.3438, 0.8125, 0.375, 0.8125, 0.375, 0.7906, 0.3438, 0.75, 0.3547, 0.75, 0.3438, 0.7161, 0.3369, 0.6875, 0.3125, 0.6875, 0.3125, 0.75, 0.3438, 0.75, 0.3438, 0.7161, 0.3275, 0.625, 0.3125, 0.625, 0.3125, 0.6875, 0.3369, 0.6875, 0.3226, 0.5625, 0.3125, 0.5625, 0.3125, 0.625, 0.3275, 0.625, 0.3125, 0.5625, 0.3226, 0.5625, 0.3213, 0.5062, 0.3125, 0.5062, 0.3281, 1.0, 0.3437, 0.9375, 0.3125, 0.9375, 0.3438, 0.875, 0.3125, 0.875, 0.3125, 0.9375, 0.3437, 0.9375, 0.3438, 0.8125, 0.3125, 0.8125, 0.3125, 0.875, 0.3438, 0.875, 0.3438, 0.75, 0.3125, 0.75, 0.3125, 0.8125, 0.3438, 0.8125, 0.2969, 1.0, 0.3125, 0.9375, 0.2812, 0.9375, 0.3125, 0.875, 0.2812, 0.875, 0.2812, 0.9375, 0.3125, 0.9375, 0.3125, 0.8125, 0.2812, 0.8125, 0.2812, 0.875, 0.3125, 0.875, 0.3125, 0.75, 0.2812, 0.75, 0.2812, 0.8125, 0.3125, 0.8125, 0.3125, 0.6875, 0.2812, 0.6875, 0.2812, 0.75, 0.3125, 0.75, 0.3125, 0.625, 0.2812, 0.625, 0.2812, 0.6875, 0.3125, 0.6875, 0.3125, 0.5625, 0.2812, 0.5625, 0.2812, 0.625, 0.3125, 0.625, 0.2812, 0.5625, 0.3125, 0.5625, 0.3125, 0.5062, 0.2812, 0.5062, 0.2812, 0.6875, 0.25, 0.6875, 0.25, 0.75, 0.2812, 0.75, 0.2812, 0.625, 0.25, 0.625, 0.25, 0.6875, 0.2812, 0.6875, 0.2812, 0.5625, 0.25, 0.5625, 0.25, 0.625, 0.2812, 0.625, 0.25, 0.5062, 0.25, 0.5625, 0.2812, 0.5625, 0.2812, 0.5062, 0.2656, 1.0, 0.2812, 0.9375, 0.25, 0.9375, 0.2812, 0.875, 0.25, 0.875, 0.25, 0.9375, 0.2812, 0.9375, 0.2812, 0.8125, 0.25, 0.8125, 0.25, 0.875, 0.2812, 0.875, 0.2812, 0.75, 0.25, 0.75, 0.25, 0.8125, 0.2812, 0.8125, 0.25, 0.875, 0.2188, 0.875, 0.2188, 0.9375, 0.25, 0.9375, 0.25, 0.8125, 0.2188, 0.8125, 0.2188, 0.875, 0.25, 0.875, 0.25, 0.75, 0.2188, 0.75, 0.2188, 0.8125, 0.25, 0.8125, 0.25, 0.6875, 0.2188, 0.6875, 0.2188, 0.75, 0.25, 0.75, 0.25, 0.625, 0.2188, 0.625, 0.2188, 0.6875, 0.25, 0.6875, 0.25, 0.5625, 0.2188, 0.5625, 0.2188, 0.625, 0.25, 0.625, 0.2187, 0.5062, 0.2188, 0.5625, 0.25, 0.5625, 0.25, 0.5062, 0.2344, 1.0, 0.25, 0.9375, 0.2188, 0.9375, 0.2188, 0.625, 0.1875, 0.625, 0.1875, 0.6875, 0.2188, 0.6875, 0.2188, 0.5625, 0.1875, 0.5625, 0.1875, 0.625, 0.2188, 0.625, 0.1875, 0.5062, 0.1875, 0.5625, 0.2188, 0.5625, 0.2187, 0.5062, 0.1875, 0.9375, 0.2031, 1.0, 0.2188, 0.9375, 0.2188, 0.875, 0.1875, 0.875, 0.1875, 0.9375, 0.2188, 0.9375, 0.2188, 0.8125, 0.1875, 0.8125, 0.1875, 0.875, 0.2188, 0.875, 0.2188, 0.75, 0.1875, 0.75, 0.1875, 0.8125, 0.2188, 0.8125, 0.2188, 0.6875, 0.1875, 0.6875, 0.1875, 0.75, 0.2188, 0.75, 0.1875, 0.875, 0.1563, 0.875, 0.1563, 0.9375, 0.1875, 0.9375, 0.1875, 0.8125, 0.1562, 0.8125, 0.1563, 0.875, 0.1875, 0.875, 0.1875, 0.75, 0.1563, 0.75, 0.1562, 0.8125, 0.1875, 0.8125, 0.1875, 0.6875, 0.1631, 0.6875, 0.1563, 0.7161, 0.1563, 0.75, 0.1875, 0.75, 0.1875, 0.6875, 0.1875, 0.625, 0.1725, 0.625, 0.1631, 0.6875, 0.1875, 0.625, 0.1875, 0.5625, 0.1774, 0.5625, 0.1725, 0.625, 0.1787, 0.5062, 0.1774, 0.5625, 0.1875, 0.5625, 0.1875, 0.5062, 0.1563, 0.9375, 0.1719, 1.0, 0.1875, 0.9375, 0.125, 0.9375, 0.1406, 1.0, 0.1563, 0.9375, 0.1563, 0.875, 0.125, 0.875, 0.125, 0.9375, 0.1563, 0.9375, 0.1562, 0.8125, 0.125, 0.8125, 0.125, 0.875, 0.1563, 0.875, 0.1563, 0.75, 0.1453, 0.75, 0.125, 0.7906, 0.125, 0.8125, 0.1562, 0.8125, 0.1453, 0.75, 0.1563, 0.75, 0.1563, 0.7161, 0.125, 0.8125, 0.108, 0.8125, 0.09375, 0.8262, 0.09375, 0.875, 0.125, 0.875, 0.108, 0.8125, 0.125, 0.8125, 0.125, 0.7906, 0.09375, 0.9375, 0.1094, 1.0, 0.125, 0.9375, 0.125, 0.875, 0.09375, 0.875, 0.09375, 0.9375, 0.125, 0.9375, 0.0625, 0.9375, 0.07813, 1.0, 0.09375, 0.9375, 0.09375, 0.875, 0.0625, 0.875, 0.0625, 0.9375, 0.09375, 0.9375, 0.0625, 0.845, 0.0625, 0.875, 0.09375, 0.875, 0.09375, 0.8262, 0.03125, 0.9375, 0.04688, 1.0, 0.0625, 0.9375, 0.0625, 0.875, 0.03125, 0.875, 0.03125, 0.9375, 0.0625, 0.9375, 0.03504, 0.8536, 0.03125, 0.8338, 0.03125, 0.875, 0.0625, 0.875, 0.0625, 0.845, 0.0, 0.5062, 0.0, 0.5625, 0.01756, 0.5625, 0.01771, 0.5062, 8.941e-08, 0.9375, 0.01563, 1.0, 0.03125, 0.9375, 0.03125, 0.875, 2.98e-08, 0.875, 8.941e-08, 0.9375, 0.03125, 0.9375, 0.0, 0.8125, 2.98e-08, 0.875, 0.03125, 0.875, 0.03125, 0.8338, 0.02807, 0.8125, 2.98e-08, 0.75, 0.0, 0.8125, 0.02807, 0.8125, 0.02251, 0.75, 0.01961, 0.6875, 2.98e-08, 0.6875, 2.98e-08, 0.75, 0.02251, 0.75, 0.0, 0.625, 2.98e-08, 0.6875, 0.01961, 0.6875, 0.01812, 0.625, 0.0, 0.5625, 0.0, 0.625, 0.01812, 0.625, 0.01756, 0.5625, 1.0, 0.8125, 1.0, 0.75, 0.9775, 0.75, 0.9719, 0.8125, 0.9775, 0.75, 1.0, 0.75, 1.0, 0.6875, 0.9804, 0.6875, 0.9804, 0.6875, 1.0, 0.6875, 1.0, 0.625, 0.9819, 0.625, 0.9819, 0.625, 1.0, 0.625, 1.0, 0.5625, 0.9824, 0.5625, 0.9824, 0.5625, 1.0, 0.5625, 1.0, 0.5062, 0.9823, 0.5062, 0.9688, 0.9375, 0.9844, 1.0, 1.0, 0.9375, 1.0, 0.875, 0.9688, 0.875, 0.9688, 0.9375, 1.0, 0.9375, 1.0, 0.8125, 0.9719, 0.8125, 0.9688, 0.8338, 0.9688, 0.875, 1.0, 0.875, 0.9375, 0.9375, 0.9531, 1.0, 0.9688, 0.9375, 0.9688, 0.875, 0.9375, 0.875, 0.9375, 0.9375, 0.9688, 0.9375, 0.9375, 0.845, 0.9375, 0.875, 0.9688, 0.875, 0.9688, 0.8338, 0.965, 0.8536, 0.9062, 0.9375, 0.9219, 1.0, 0.9375, 0.9375, 0.9375, 0.875, 0.9062, 0.875, 0.9062, 0.9375, 0.9375, 0.9375, 0.9062, 0.8262, 0.9062, 0.875, 0.9375, 0.875, 0.9375, 0.845, 0.875, 0.9375, 0.8906, 1.0, 0.9062, 0.9375, 0.9062, 0.875, 0.875, 0.875, 0.875, 0.9375, 0.9062, 0.9375, 0.875, 0.8125, 0.875, 0.875, 0.9062, 0.875, 0.9062, 0.8262, 0.892, 0.8125, 0.875, 0.7906, 0.875, 0.8125, 0.892, 0.8125, 0.8438, 0.7161, 0.8438, 0.75, 0.8547, 0.75, 0.8438, 0.9375, 0.8594, 1.0, 0.875, 0.9375, 0.875, 0.875, 0.8438, 0.875, 0.8438, 0.9375, 0.875, 0.9375, 0.875, 0.8125, 0.8438, 0.8125, 0.8438, 0.875, 0.875, 0.875, 0.8438, 0.75, 0.8438, 0.8125, 0.875, 0.8125, 0.875, 0.7906, 0.8547, 0.75, 0.8438, 0.875, 0.8125, 0.875, 0.8125, 0.9375, 0.8438, 0.9375, 0.8438, 0.8125, 0.8125, 0.8125, 0.8125, 0.875, 0.8438, 0.875, 0.8438, 0.75, 0.8125, 0.75, 0.8125, 0.8125, 0.8438, 0.8125, 0.8125, 0.6875, 0.8125, 0.75, 0.8438, 0.75, 0.8438, 0.7161, 0.8369, 0.6875, 0.8125, 0.625, 0.8125, 0.6875, 0.8369, 0.6875, 0.8275, 0.625, 0.8125, 0.5625, 0.8125, 0.625, 0.8275, 0.625, 0.8226, 0.5625, 0.8125, 0.5062, 0.8125, 0.5625, 0.8226, 0.5625, 0.8213, 0.5062, 0.8125, 0.9375, 0.8281, 1.0, 0.8438, 0.9375, 0.8125, 0.625, 0.7812, 0.625, 0.7812, 0.6875, 0.8125, 0.6875, 0.8125, 0.5625, 0.7812, 0.5625, 0.7812, 0.625, 0.8125, 0.625, 0.7812, 0.5062, 0.7812, 0.5625, 0.8125, 0.5625, 0.8125, 0.5062, 0.7812, 0.9375, 0.7969, 1.0, 0.8125, 0.9375, 0.8125, 0.875, 0.7812, 0.875, 0.7812, 0.9375, 0.8125, 0.9375, 0.8125, 0.8125, 0.7812, 0.8125, 0.7812, 0.875, 0.8125, 0.875, 0.8125, 0.75, 0.7812, 0.75, 0.7812, 0.8125, 0.8125, 0.8125, 0.8125, 0.6875, 0.7812, 0.6875, 0.7812, 0.75, 0.8125, 0.75, 0.7812, 0.8125, 0.75, 0.8125, 0.75, 0.875, 0.7812, 0.875, 0.7812, 0.75, 0.75, 0.75, 0.75, 0.8125, 0.7812, 0.8125, 0.7812, 0.6875, 0.75, 0.6875, 0.75, 0.75, 0.7812, 0.75, 0.7812, 0.625, 0.75, 0.625, 0.75, 0.6875, 0.7812, 0.6875, 0.7812, 0.5625, 0.75, 0.5625, 0.75, 0.625, 0.7812, 0.625, 0.75, 0.5062, 0.75, 0.5625, 0.7812, 0.5625, 0.7812, 0.5062, 0.7812, 0.9375, 0.75, 0.9375, 0.7656, 1.0, 0.7812, 0.875, 0.75, 0.875, 0.75, 0.9375, 0.7812, 0.9375, 0.625, 0.6667, 0.7083, 0.6667, 0.7083, 0.75, 0.625, 0.75, 0.7083, 0.6667, 0.7917, 0.6667, 0.7917, 0.75, 0.7083, 0.75, 0.5417, 0.75, 0.625, 0.75, 0.625, 0.8333, 0.5417, 0.8333, 0.5417, 0.8333, 0.625, 0.8333, 0.625, 0.9167, 0.5417, 0.9167, 0.375, 0.8333, 0.4583, 0.8333, 0.4583, 0.9167, 0.375, 0.9167, 0.5417, 0.8333, 0.5417, 0.9167, 0.5417, 0.9167, 0.5417, 0.8333, 0.375, 0.75, 0.4583, 0.75, 0.4583, 0.8333, 0.375, 0.8333, 0.4583, 0.75, 0.5417, 0.75, 0.5417, 0.8333, 0.4583, 0.8333, 0.375, 0.9167, 0.4583, 0.9167, 0.4583, 1.0, 0.375, 1.0, 0.4583, 0.9167, 0.5417, 0.9167, 0.5417, 1.0, 0.4583, 1.0, 0.375, 0.4167, 0.4583, 0.4167, 0.4583, 0.5, 0.375, 0.5, 0.4583, 0.4167, 0.5417, 0.4167, 0.5417, 0.5, 0.4583, 0.5, 0.4583, 0.25, 0.5417, 0.25, 0.5417, 0.3333, 0.4583, 0.3333, 0.5417, 0.4167, 0.4583, 0.4167, 0.4583, 0.4167, 0.5417, 0.4167, 0.375, 0.25, 0.4583, 0.25, 0.4583, 0.3333, 0.375, 0.3333, 0.375, 0.3333, 0.4583, 0.3333, 0.4583, 0.4167, 0.375, 0.4167, 0.625, 0.5, 0.7083, 0.5, 0.7083, 0.5833, 0.625, 0.5833, 0.7083, 0.5, 0.7917, 0.5, 0.7917, 0.5833, 0.7083, 0.5833, 0.5417, 0.25, 0.625, 0.25, 0.625, 0.3333, 0.5417, 0.3333, 0.5417, 0.3333, 0.625, 0.3333, 0.625, 0.4167, 0.5417, 0.4167, 0.4583, 0.3333, 0.5417, 0.3333, 0.5417, 0.4167, 0.4583, 0.4167, 0.5417, 0.3333, 0.5417, 0.4167, 0.5417, 0.4167, 0.5417, 0.3333, 0.4583, 0.4167, 0.4583, 0.3333, 0.4583, 0.3333, 0.4583, 0.4167, 0.4583, 0.3333, 0.5417, 0.3333, 0.5417, 0.3333, 0.4583, 0.3333, 0.4583, 0.8333, 0.5417, 0.8333, 0.5417, 0.9167, 0.4583, 0.9167, 0.5417, 0.9167, 0.4583, 0.9167, 0.4583, 0.9167, 0.5417, 0.9167, 0.4583, 0.8333, 0.5417, 0.8333, 0.5417, 0.8333, 0.4583, 0.8333, 0.4583, 0.9167, 0.4583, 0.8333, 0.4583, 0.8333, 0.4583, 0.9167, 1.0, 0.5, 1.0, 1.0, 0.9688, 1.0, 0.9688, 0.5, 0.9688, 0.5, 0.9688, 1.0, 0.9375, 1.0, 0.9375, 0.5, 0.9375, 0.5, 0.9375, 1.0, 0.9062, 1.0, 0.9062, 0.5, 0.9062, 0.5, 0.9062, 1.0, 0.875, 1.0, 0.875, 0.5, 0.875, 0.5, 0.875, 1.0, 0.8438, 1.0, 0.8438, 0.5, 0.8438, 0.5, 0.8438, 1.0, 0.8125, 1.0, 0.8125, 0.5, 0.8125, 0.5, 0.8125, 1.0, 0.7812, 1.0, 0.7812, 0.5, 0.7812, 0.5, 0.7812, 1.0, 0.75, 1.0, 0.75, 0.5, 0.75, 0.5, 0.75, 1.0, 0.7188, 1.0, 0.7188, 0.5, 0.7188, 0.5, 0.7188, 1.0, 0.6875, 1.0, 0.6875, 0.5, 0.6875, 0.5, 0.6875, 1.0, 0.6562, 1.0, 0.6562, 0.5, 0.6562, 0.5, 0.6562, 1.0, 0.625, 1.0, 0.625, 0.5, 0.625, 0.5, 0.625, 1.0, 0.5938, 1.0, 0.5938, 0.5, 0.5938, 0.5, 0.5938, 1.0, 0.5625, 1.0, 0.5625, 0.5, 0.5625, 0.5, 0.5625, 1.0, 0.5312, 1.0, 0.5312, 0.5, 0.5312, 0.5, 0.5312, 1.0, 0.5, 1.0, 0.5, 0.5, 0.5, 0.5, 0.5, 1.0, 0.4688, 1.0, 0.4688, 0.5, 0.4688, 0.5, 0.4688, 1.0, 0.4375, 1.0, 0.4375, 0.5, 0.4375, 0.5, 0.4375, 1.0, 0.4062, 1.0, 0.4062, 0.5, 0.4062, 0.5, 0.4062, 1.0, 0.375, 1.0, 0.375, 0.5, 0.375, 0.5, 0.375, 1.0, 0.3438, 1.0, 0.3438, 0.5, 0.3438, 0.5, 0.3438, 1.0, 0.3125, 1.0, 0.3125, 0.5, 0.3125, 0.5, 0.3125, 1.0, 0.2812, 1.0, 0.2812, 0.5, 0.2812, 0.5, 0.2812, 1.0, 0.25, 1.0, 0.25, 0.5, 0.25, 0.5, 0.25, 1.0, 0.2188, 1.0, 0.2188, 0.5, 0.2188, 0.5, 0.2188, 1.0, 0.1875, 1.0, 0.1875, 0.5, 0.1875, 0.5, 0.1875, 1.0, 0.1562, 1.0, 0.1562, 0.5, 0.1562, 0.5, 0.1562, 1.0, 0.125, 1.0, 0.125, 0.5, 0.125, 0.5, 0.125, 1.0, 0.09375, 1.0, 0.09375, 0.5, 0.09375, 0.5, 0.09375, 1.0, 0.0625, 1.0, 0.0625, 0.5, 0.75, 1.0, 0.7812, 1.0, 0.7812, 1.0, 0.75, 1.0, 0.0625, 0.5, 0.0625, 1.0, 0.03125, 1.0, 0.03125, 0.5, 0.03125, 0.5, 0.03125, 1.0, 0.0, 1.0, 0.0, 0.5, 0.75, 0.49, 0.7968, 0.4854, 0.8418, 0.4717, 0.8833, 0.4496, 0.9197, 0.4197, 0.9496, 0.3833, 0.9717, 0.3418, 0.9854, 0.2968, 0.99, 0.25, 0.9854, 0.2032, 0.9717, 0.1582, 0.9496, 0.1167, 0.9197, 0.08029, 0.8833, 0.05045, 0.8418, 0.02827, 0.7968, 0.01461, 0.75, 0.01, 0.7032, 0.01461, 0.6582, 0.02827, 0.6167, 0.05045, 0.5803, 0.08029, 0.5504, 0.1167, 0.5283, 0.1582, 0.5146, 0.2032, 0.51, 0.25, 0.5146, 0.2968, 0.5283, 0.3418, 0.5504, 0.3833, 0.5803, 0.4197, 0.6167, 0.4496, 0.6582, 0.4717, 0.7032, 0.4854, 0.2968, 0.4854, 0.25, 0.49, 0.2032, 0.4854, 0.1582, 0.4717, 0.1167, 0.4496, 0.08029, 0.4197, 0.05045, 0.3833, 0.02827, 0.3418, 0.01461, 0.2968, 0.01, 0.25, 0.01461, 0.2032, 0.02827, 0.1582, 0.05045, 0.1167, 0.08029, 0.08029, 0.1167, 0.05045, 0.1582, 0.02827, 0.2032, 0.01461, 0.25, 0.01, 0.2968, 0.01461, 0.3418, 0.02827, 0.3833, 0.05045, 0.4197, 0.08029, 0.4496, 0.1167, 0.4717, 0.1582, 0.4854, 0.2032, 0.49, 0.25, 0.4854, 0.2968, 0.4717, 0.3418, 0.4496, 0.3833, 0.4197, 0.4197, 0.3833, 0.4496, 0.3418, 0.4717, 0.4688, 1.0, 0.5, 1.0, 0.5, 1.0, 0.4688, 1.0, 0.1875, 1.0, 0.2188, 1.0, 0.2188, 1.0, 0.1875, 1.0, 0.875, 1.0, 0.9062, 1.0, 0.9062, 1.0, 0.875, 1.0, 0.5938, 1.0, 0.625, 1.0, 0.625, 1.0, 0.5938, 1.0, 0.3125, 1.0, 0.3438, 1.0, 0.3438, 1.0, 0.3125, 1.0, 0.03125, 1.0, 0.0625, 1.0, 0.0625, 1.0, 0.03125, 1.0, 0.7188, 1.0, 0.75, 1.0, 0.75, 1.0, 0.7188, 1.0, 0.4375, 1.0, 0.4688, 1.0, 0.4688, 1.0, 0.4375, 1.0, 0.1562, 1.0, 0.1875, 1.0, 0.1875, 1.0, 0.1562, 1.0, 0.8438, 1.0, 0.875, 1.0, 0.875, 1.0, 0.8438, 1.0, 0.5625, 1.0, 0.5938, 1.0, 0.5938, 1.0, 0.5625, 1.0, 0.2812, 1.0, 0.3125, 1.0, 0.3125, 1.0, 0.2812, 1.0, 0.9688, 1.0, 1.0, 1.0, 1.0, 1.0, 0.9688, 1.0, 0.0, 1.0, 0.03125, 1.0, 0.03125, 1.0, 0.0, 1.0, 0.6875, 1.0, 0.7188, 1.0, 0.7188, 1.0, 0.6875, 1.0, 0.4062, 1.0, 0.4375, 1.0, 0.4375, 1.0, 0.4062, 1.0, 0.125, 1.0, 0.1562, 1.0, 0.1562, 1.0, 0.125, 1.0, 0.8125, 1.0, 0.8438, 1.0, 0.8438, 1.0, 0.8125, 1.0, 0.5312, 1.0, 0.5625, 1.0, 0.5625, 1.0, 0.5312, 1.0, 0.25, 1.0, 0.2812, 1.0, 0.2812, 1.0, 0.25, 1.0, 0.9375, 1.0, 0.9688, 1.0, 0.9688, 1.0, 0.9375, 1.0, 0.6562, 1.0, 0.6875, 1.0, 0.6875, 1.0, 0.6562, 1.0, 0.375, 1.0, 0.4062, 1.0, 0.4062, 1.0, 0.375, 1.0, 0.09375, 1.0, 0.125, 1.0, 0.125, 1.0, 0.09375, 1.0, 0.7812, 1.0, 0.8125, 1.0, 0.8125, 1.0, 0.7812, 1.0, 0.5, 1.0, 0.5312, 1.0, 0.5312, 1.0, 0.5, 1.0, 0.2188, 1.0, 0.25, 1.0, 0.25, 1.0, 0.2188, 1.0, 0.9062, 1.0, 0.9375, 1.0, 0.9375, 1.0, 0.9062, 1.0, 0.625, 1.0, 0.6562, 1.0, 0.6562, 1.0, 0.625, 1.0, 0.3438, 1.0, 0.375, 1.0, 0.375, 1.0, 0.3438, 1.0, 0.0625, 1.0, 0.09375, 1.0, 0.09375, 1.0, 0.0625, 1.0, 1.0, 0.5, 0.9688, 0.5, 0.9688, 1.0, 1.0, 1.0, 0.9688, 0.5, 0.9375, 0.5, 0.9375, 1.0, 0.9688, 1.0, 0.9375, 0.5, 0.9062, 0.5, 0.9062, 1.0, 0.9375, 1.0, 0.9062, 0.5, 0.875, 0.5, 0.875, 1.0, 0.9062, 1.0, 0.875, 0.5, 0.8438, 0.5, 0.8438, 1.0, 0.875, 1.0, 0.8438, 0.5, 0.8125, 0.5, 0.8125, 1.0, 0.8438, 1.0, 0.8125, 0.5, 0.7812, 0.5, 0.7812, 1.0, 0.8125, 1.0, 0.7812, 0.5, 0.75, 0.5, 0.75, 1.0, 0.7812, 1.0, 0.75, 0.5, 0.7188, 0.5, 0.7188, 1.0, 0.75, 1.0, 0.7188, 0.5, 0.6875, 0.5, 0.6875, 1.0, 0.7188, 1.0, 0.6875, 0.5, 0.6562, 0.5, 0.6562, 1.0, 0.6875, 1.0, 0.6562, 0.5, 0.625, 0.5, 0.625, 1.0, 0.6562, 1.0, 0.625, 0.5, 0.5938, 0.5, 0.5938, 1.0, 0.625, 1.0, 0.5938, 0.5, 0.5625, 0.5, 0.5625, 1.0, 0.5938, 1.0, 0.5625, 0.5, 0.5312, 0.5, 0.5312, 1.0, 0.5625, 1.0, 0.5312, 0.5, 0.5, 0.5, 0.5, 1.0, 0.5312, 1.0, 0.5, 0.5, 0.4688, 0.5, 0.4688, 1.0, 0.5, 1.0, 0.4688, 0.5, 0.4375, 0.5, 0.4375, 1.0, 0.4688, 1.0, 0.4375, 0.5, 0.4062, 0.5, 0.4062, 1.0, 0.4375, 1.0, 0.4062, 0.5, 0.375, 0.5, 0.375, 1.0, 0.4062, 1.0, 0.375, 0.5, 0.3438, 0.5, 0.3438, 1.0, 0.375, 1.0, 0.3438, 0.5, 0.3125, 0.5, 0.3125, 1.0, 0.3438, 1.0, 0.3125, 0.5, 0.2812, 0.5, 0.2812, 1.0, 0.3125, 1.0, 0.2812, 0.5, 0.25, 0.5, 0.25, 1.0, 0.2812, 1.0, 0.25, 0.5, 0.2188, 0.5, 0.2188, 1.0, 0.25, 1.0, 0.2188, 0.5, 0.1875, 0.5, 0.1875, 1.0, 0.2188, 1.0, 0.1875, 0.5, 0.1562, 0.5, 0.1562, 1.0, 0.1875, 1.0, 0.1562, 0.5, 0.125, 0.5, 0.125, 1.0, 0.1562, 1.0, 0.125, 0.5, 0.09375, 0.5, 0.09375, 1.0, 0.125, 1.0, 0.09375, 0.5, 0.0625, 0.5, 0.0625, 1.0, 0.09375, 1.0, 0.75, 1.0, 0.75, 1.0, 0.7812, 1.0, 0.7812, 1.0, 0.0625, 0.5, 0.03125, 0.5, 0.03125, 1.0, 0.0625, 1.0, 0.03125, 0.5, 0.0, 0.5, 0.0, 1.0, 0.03125, 1.0, 0.75, 0.49, 0.7032, 0.4854, 0.6582, 0.4717, 0.6167, 0.4496, 0.5803, 0.4197, 0.5504, 0.3833, 0.5283, 0.3418, 0.5146, 0.2968, 0.51, 0.25, 0.5146, 0.2032, 0.5283, 0.1582, 0.5504, 0.1167, 0.5803, 0.08029, 0.6167, 0.05045, 0.6582, 0.02827, 0.7032, 0.01461, 0.75, 0.01, 0.7968, 0.01461, 0.8418, 0.02827, 0.8833, 0.05045, 0.9197, 0.08029, 0.9496, 0.1167, 0.9717, 0.1582, 0.9854, 0.2032, 0.99, 0.25, 0.9854, 0.2968, 0.9717, 0.3418, 0.9496, 0.3833, 0.9197, 0.4197, 0.8833, 0.4496, 0.8418, 0.4717, 0.7968, 0.4854, 0.2968, 0.4854, 0.3418, 0.4717, 0.3833, 0.4496, 0.4197, 0.4197, 0.4496, 0.3833, 0.4717, 0.3418, 0.4854, 0.2968, 0.49, 0.25, 0.4854, 0.2032, 0.4717, 0.1582, 0.4496, 0.1167, 0.4197, 0.08029, 0.3833, 0.05045, 0.3418, 0.02827, 0.2968, 0.01461, 0.25, 0.01, 0.2032, 0.01461, 0.1582, 0.02827, 0.1167, 0.05045, 0.08029, 0.08029, 0.05045, 0.1167, 0.02827, 0.1582, 0.01461, 0.2032, 0.01, 0.25, 0.01461, 0.2968, 0.02827, 0.3418, 0.05045, 0.3833, 0.08029, 0.4197, 0.1167, 0.4496, 0.1582, 0.4717, 0.2032, 0.4854, 0.25, 0.49, 0.4688, 1.0, 0.4688, 1.0, 0.5, 1.0, 0.5, 1.0, 0.1875, 1.0, 0.1875, 1.0, 0.2188, 1.0, 0.2188, 1.0, 0.875, 1.0, 0.875, 1.0, 0.9062, 1.0, 0.9062, 1.0, 0.5938, 1.0, 0.5938, 1.0, 0.625, 1.0, 0.625, 1.0, 0.3125, 1.0, 0.3125, 1.0, 0.3438, 1.0, 0.3438, 1.0, 0.03125, 1.0, 0.03125, 1.0, 0.0625, 1.0, 0.0625, 1.0, 0.7188, 1.0, 0.7188, 1.0, 0.75, 1.0, 0.75, 1.0, 0.4375, 1.0, 0.4375, 1.0, 0.4688, 1.0, 0.4688, 1.0, 0.1562, 1.0, 0.1562, 1.0, 0.1875, 1.0, 0.1875, 1.0, 0.8438, 1.0, 0.8438, 1.0, 0.875, 1.0, 0.875, 1.0, 0.5625, 1.0, 0.5625, 1.0, 0.5938, 1.0, 0.5938, 1.0, 0.2812, 1.0, 0.2812, 1.0, 0.3125, 1.0, 0.3125, 1.0, 0.9688, 1.0, 0.9688, 1.0, 1.0, 1.0, 1.0, 1.0, 0.0, 1.0, 0.0, 1.0, 0.03125, 1.0, 0.03125, 1.0, 0.6875, 1.0, 0.6875, 1.0, 0.7188, 1.0, 0.7188, 1.0, 0.4062, 1.0, 0.4062, 1.0, 0.4375, 1.0, 0.4375, 1.0, 0.125, 1.0, 0.125, 1.0, 0.1562, 1.0, 0.1562, 1.0, 0.8125, 1.0, 0.8125, 1.0, 0.8438, 1.0, 0.8438, 1.0, 0.5312, 1.0, 0.5312, 1.0, 0.5625, 1.0, 0.5625, 1.0, 0.25, 1.0, 0.25, 1.0, 0.2812, 1.0, 0.2812, 1.0, 0.9375, 1.0, 0.9375, 1.0, 0.9688, 1.0, 0.9688, 1.0, 0.6562, 1.0, 0.6562, 1.0, 0.6875, 1.0, 0.6875, 1.0, 0.375, 1.0, 0.375, 1.0, 0.4062, 1.0, 0.4062, 1.0, 0.09375, 1.0, 0.09375, 1.0, 0.125, 1.0, 0.125, 1.0, 0.7812, 1.0, 0.7812, 1.0, 0.8125, 1.0, 0.8125, 1.0, 0.5, 1.0, 0.5, 1.0, 0.5312, 1.0, 0.5312, 1.0, 0.2188, 1.0, 0.2188, 1.0, 0.25, 1.0, 0.25, 1.0, 0.9062, 1.0, 0.9062, 1.0, 0.9375, 1.0, 0.9375, 1.0, 0.625, 1.0, 0.625, 1.0, 0.6562, 1.0, 0.6562, 1.0, 0.3438, 1.0, 0.3438, 1.0, 0.375, 1.0, 0.375, 1.0, 0.0625, 1.0, 0.0625, 1.0, 0.09375, 1.0, 0.09375, 1.0, 0.375, 0.08333, 0.5334, 0.08333, 0.5334, 0.1667, 0.375, 0.1667, 0.5334, 0.1667, 0.5334, 0.08333, 0.5334, 0.08333, 0.5334, 0.1667, 0.5334, 0.08333, 0.6167, 0.08333, 0.6167, 0.1667, 0.5334, 0.1667, 0.6167, 0.08333, 0.6167, 0.1667, 0.6167, 0.1667, 0.6167, 0.08333, 0.6167, 0.1667, 0.5334, 0.1667, 0.5334, 0.1667, 0.6167, 0.1667, 0.5334, 0.08333, 0.6167, 0.08333, 0.6167, 0.08333, 0.5334, 0.08333])
me_cube_001.materials.append(mat_primary)
me_cube_001.materials.append(mat_second)
me_cube_001.materials.append(mat_third)
me_cube_001.use_remesh_fix_poles = True
me_cube_001.use_remesh_preserve_attributes = False
me_cube_001.update()

# ---- objects
ob_cube = bpy.data.objects.new('Cube', me_cube_001)

# ---- transforms, parenting, visibility, modifiers, constraints
ob_cube.location = (0.0, 0.0, 0.0)

# ---- collection membership
col_collection.objects.link(ob_cube)

# ---- scene / render settings (as saved in the file)
scene.frame_start = 1; scene.frame_end = 250; scene.frame_set(1)
scene.render.engine = 'BLENDER_EEVEE_NEXT'
scene.cycles.sampling_pattern = 'TABULATED_SOBOL'
scene.cycles.use_light_tree = False
scene.view_settings.view_transform = 'Filmic'
bpy.context.view_layer.update()

# ---- added for rendering (the .blend has no active camera and no usable light): camera, sun
cam_auto = bpy.data.cameras.new('AutoCamera')
cam_auto.lens = 50.0
cam_auto.sensor_width = 36.0
cam_auto.clip_end = 1000.0
ob_auto_camera = bpy.data.objects.new('AutoCamera', cam_auto)
scene.collection.objects.link(ob_auto_camera)
ob_auto_camera.location = (4.23969, -5.22047, 4.39133)
ob_auto_camera.rotation_euler = (1.09748, -7.21219e-08, 0.694738)
scene.camera = ob_auto_camera
light_auto_sun = bpy.data.lights.new('AutoSun', 'SUN')
light_auto_sun.energy = 3.0
light_auto_sun.angle = 0.0523599
ob_auto_sun = bpy.data.objects.new('AutoSun', light_auto_sun)
scene.collection.objects.link(ob_auto_sun)
ob_auto_sun.rotation_euler = (0.872665, 0.174533, 0.523599)
bpy.context.view_layer.update()
